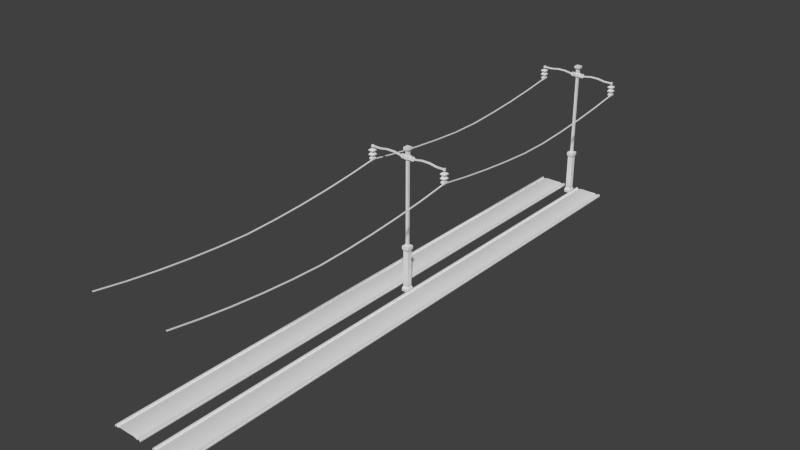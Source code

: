 # Source: Metro_Straight.blend  (saved by Blender 2.71.0; exported with 4.5.12 LTS)
import bpy
from mathutils import Matrix  # noqa: F401  (used for matrix-valued properties, if any)

bpy.ops.wm.read_factory_settings(use_empty=True)
scene = bpy.context.scene
scene.name = 'Scene'

# ---- collections
col_collection_1 = bpy.data.collections.new('Collection 1'); scene.collection.children.link(col_collection_1)

# ---- world
world_world = bpy.data.worlds.new('World'); scene.world = world_world
world_world.color = (0.05088, 0.05088, 0.05088)
world_world.use_sun_shadow = False
world_world.sun_shadow_jitter_overblur = 0.0
world_world.cycles.sampling_method = 'MANUAL'
world_world.cycles.sample_map_resolution = 256

# ---- meshes
me_cube_002 = bpy.data.meshes.new('Cube.002')
me_cube_002.from_pydata([(-0.07978, 4.664, -0.07978), (-0.07978, 4.823, -0.07978), (0.07978, 4.823, -0.07978), (0.07978, 4.664, -0.07978), (-0.07978, 4.664, 0.9623), (-0.07978, 4.823, 0.9623), (0.07978, 4.823, 0.9623), (0.07978, 4.664, 0.9623), (0.02806, 4.772, 0.9623), (0.02806, 4.716, 0.9623), (-0.02806, 4.716, 2.833), (-0.02806, 4.772, 2.833), (0.02806, 4.772, 2.833), (0.02806, 4.716, 2.833), (-0.02806, 4.772, 1.916), (-0.02806, 4.772, 0.9623), (0.02806, 4.772, 1.916), (0.9104, 4.718, 2.912), (0.9104, 4.77, 2.912), (0.9104, 4.77, 2.86), (0.9104, 4.718, 2.86), (0.8735, 4.718, 2.912), (0.8735, 4.77, 2.912), (0.8735, 4.77, 2.86), (0.8735, 4.718, 2.86), (0.8735, 4.727, 2.902), (0.8735, 4.76, 2.902), (0.8735, 4.76, 2.869), (0.8735, 4.727, 2.869), (-0.05514, 4.689, 2.855), (-0.05514, 4.799, 2.855), (0.05514, 4.799, 2.855), (0.05514, 4.689, 2.855), (-0.05514, 4.689, 2.924), (-0.05514, 4.799, 2.924), (0.05514, 4.799, 2.924), (0.05514, 4.689, 2.924), (-0.03507, 4.709, 2.924), (-0.03507, 4.779, 2.924), (0.03507, 4.779, 2.924), (0.03507, 4.709, 2.924), (-0.03507, 4.709, 3.055), (-0.03507, 4.779, 3.055), (0.03507, 4.779, 3.055), (0.03507, 4.709, 3.055), (-0.06386, 4.68, 3.055), (-0.06386, 4.808, 3.055), (0.06386, 4.808, 3.055), (0.06386, 4.68, 3.055), (-0.06386, 4.68, 3.108), (-0.06386, 4.808, 3.108), (0.06386, 4.808, 3.108), (0.06386, 4.68, 3.108), (0.9229, 4.769, 2.644), (0.8638, 4.769, 2.644), (0.8638, 4.71, 2.644), (0.8638, 4.71, 2.679), (0.8638, 4.769, 2.679), (0.9229, 4.769, 2.679), (0.9229, 4.71, 2.679), (0.931, 4.702, 2.773), (0.931, 4.702, 2.73), (0.8557, 4.702, 2.73), (0.8557, 4.702, 2.773), (0.931, 4.778, 2.773), (0.931, 4.778, 2.73), (0.8557, 4.778, 2.773), (0.8557, 4.778, 2.73), (0.8347, 4.799, 2.719), (0.8347, 4.799, 2.784), (0.952, 4.799, 2.719), (0.952, 4.799, 2.784), (0.8347, 4.681, 2.784), (0.8347, 4.681, 2.719), (0.952, 4.681, 2.719), (0.952, 4.681, 2.784), (0.952, 4.681, 2.81), (0.952, 4.799, 2.81), (0.8347, 4.799, 2.81), (0.8347, 4.681, 2.81), (0.952, 4.681, 2.693), (0.952, 4.799, 2.693), (0.8347, 4.799, 2.693), (0.8347, 4.681, 2.693), (0.8452, 4.788, 2.605), (0.8452, 4.692, 2.605), (0.9414, 4.692, 2.605), (0.9414, 4.692, 2.644), (0.8452, 4.692, 2.644), (0.8452, 4.788, 2.644), (0.9414, 4.788, 2.644), (0.9229, 4.71, 2.644), (0.9414, 4.788, 2.605), (0.9335, 4.7, 2.825), (0.9335, 4.78, 2.825), (0.8532, 4.78, 2.825), (0.8532, 4.7, 2.825), (0.9009, 4.732, 2.825), (0.9009, 4.748, 2.825), (0.8857, 4.748, 2.825), (0.8857, 4.732, 2.825), (0.9009, 4.732, 2.871), (0.9009, 4.748, 2.871), (0.8857, 4.748, 2.871), (0.8857, 4.732, 2.871), (0.8756, 4.758, 2.562), (0.8756, 4.722, 2.562), (0.911, 4.722, 2.562), (0.911, 4.758, 2.562), (0.6986, 4.727, 2.869), (0.5236, 4.727, 2.899), (0.3487, 4.727, 2.899), (0.1738, 4.727, 2.869), (0.1738, 4.727, 2.902), (0.3487, 4.727, 2.932), (0.5236, 4.727, 2.932), (0.6986, 4.727, 2.902), (0.6986, 4.76, 2.902), (0.5236, 4.76, 2.932), (0.3487, 4.76, 2.932), (0.1738, 4.76, 2.902), (0.6986, 4.76, 2.869), (0.5236, 4.76, 2.899), (0.3487, 4.76, 2.899), (0.1738, 4.76, 2.869), (0.06671, 4.76, 2.839), (0.06671, 4.727, 2.839), (0.06671, 4.76, 2.932), (0.06671, 4.727, 2.932), (0.1448, 4.727, 2.839), (0.1448, 4.727, 2.932), (0.1448, 4.76, 2.932), (0.1448, 4.76, 2.839), (-0.001137, 4.76, 2.869), (-0.001137, 4.727, 2.869), (-0.001137, 4.76, 2.902), (-0.001137, 4.727, 2.902), (0.02806, 4.716, 1.916), (-0.02806, 4.716, 0.9623), (-0.02806, 4.716, 1.916), (-0.9127, 4.718, 2.912), (-0.9127, 4.77, 2.912), (-0.9127, 4.77, 2.86), (-0.9127, 4.718, 2.86), (-0.8758, 4.718, 2.912), (-0.8758, 4.77, 2.912), (-0.8758, 4.77, 2.86), (-0.8758, 4.718, 2.86), (-0.8758, 4.727, 2.902), (-0.8758, 4.76, 2.902), (-0.8758, 4.76, 2.869), (-0.8758, 4.727, 2.869), (-0.9252, 4.769, 2.644), (-0.8661, 4.769, 2.644), (-0.8661, 4.71, 2.644), (-0.8661, 4.71, 2.679), (-0.8661, 4.769, 2.679), (-0.9252, 4.769, 2.679), (-0.9252, 4.71, 2.679), (-0.9332, 4.702, 2.773), (-0.9332, 4.702, 2.73), (-0.858, 4.702, 2.73), (-0.858, 4.702, 2.773), (-0.9332, 4.778, 2.773), (-0.9332, 4.778, 2.73), (-0.858, 4.778, 2.773), (-0.858, 4.778, 2.73), (-0.837, 4.799, 2.719), (-0.837, 4.799, 2.784), (-0.9543, 4.799, 2.719), (-0.9543, 4.799, 2.784), (-0.837, 4.681, 2.784), (-0.837, 4.681, 2.719), (-0.9543, 4.681, 2.719), (-0.9543, 4.681, 2.784), (-0.9543, 4.681, 2.81), (-0.9543, 4.799, 2.81), (-0.837, 4.799, 2.81), (-0.837, 4.681, 2.81), (-0.9543, 4.681, 2.693), (-0.9543, 4.799, 2.693), (-0.837, 4.799, 2.693), (-0.837, 4.681, 2.693), (-0.8475, 4.788, 2.605), (-0.8475, 4.692, 2.605), (-0.9437, 4.692, 2.605), (-0.9437, 4.692, 2.644), (-0.8475, 4.692, 2.644), (-0.8475, 4.788, 2.644), (-0.9437, 4.788, 2.644), (-0.9252, 4.71, 2.644), (-0.9437, 4.788, 2.605), (-0.9358, 4.7, 2.825), (-0.9358, 4.78, 2.825), (-0.8554, 4.78, 2.825), (-0.8554, 4.7, 2.825), (-0.9032, 4.732, 2.825), (-0.9032, 4.748, 2.825), (-0.888, 4.748, 2.825), (-0.888, 4.732, 2.825), (-0.9032, 4.732, 2.871), (-0.9032, 4.748, 2.871), (-0.888, 4.748, 2.871), (-0.888, 4.732, 2.871), (-0.8779, 4.758, 2.562), (-0.8779, 4.722, 2.562), (-0.9133, 4.722, 2.562), (-0.9133, 4.758, 2.562), (-0.7008, 4.727, 2.869), (-0.5259, 4.727, 2.899), (-0.351, 4.727, 2.899), (-0.1761, 4.727, 2.869), (-0.1761, 4.727, 2.902), (-0.351, 4.727, 2.932), (-0.5259, 4.727, 2.932), (-0.7008, 4.727, 2.902), (-0.7008, 4.76, 2.902), (-0.5259, 4.76, 2.932), (-0.351, 4.76, 2.932), (-0.1761, 4.76, 2.902), (-0.7008, 4.76, 2.869), (-0.5259, 4.76, 2.899), (-0.351, 4.76, 2.899), (-0.1761, 4.76, 2.869), (-0.06898, 4.76, 2.839), (-0.06898, 4.727, 2.839), (-0.06898, 4.76, 2.932), (-0.06898, 4.727, 2.932), (-0.1471, 4.727, 2.839), (-0.1471, 4.727, 2.932), (-0.1471, 4.76, 2.932), (-0.1471, 4.76, 2.839), (0.8788, -8.115, 2.585), (0.8788, 4.742, 2.585), (0.9073, 4.742, 2.585), (0.9073, -8.115, 2.585), (0.8788, -8.115, 2.602), (0.8788, 4.742, 2.602), (0.9073, 4.742, 2.602), (0.9073, -8.115, 2.602), (-0.05931, 4.684, 0.04135), (-0.05931, 4.684, 0.8412), (-0.05931, 4.803, 0.8412), (-0.05931, 4.803, 0.04135), (0.05931, 4.803, 0.8412), (0.05931, 4.803, 0.04135), (0.05931, 4.684, 0.8412), (0.05931, 4.684, 0.04135), (0.07978, 4.664, -0.01326), (0.07978, 4.664, 0.8958), (0.07978, 4.823, -0.01326), (0.07978, 4.823, 0.8958), (-0.07978, 4.823, -0.01326), (-0.07978, 4.823, 0.8958), (-0.07978, 4.664, 0.8958), (-0.07978, 4.664, -0.01326), (0.8788, -7.471, 2.502), (0.8788, -6.82, 2.422), (0.8788, -6.16, 2.361), (0.8788, -5.492, 2.319), (0.8788, -4.817, 2.297), (0.8788, -4.135, 2.319), (0.8788, -3.452, 2.361), (0.8788, -2.769, 2.422), (0.8788, -2.087, 2.502), (0.8788, -1.404, 2.602), (0.8788, -0.7209, 2.502), (0.8788, -0.03804, 2.422), (0.8788, 0.6448, 2.361), (0.8788, 1.328, 2.319), (0.8788, 2.01, 2.319), (0.8788, 2.693, 2.361), (0.8788, 3.376, 2.422), (0.8788, 4.059, 2.502), (0.8788, 4.059, 2.485), (0.8788, 3.376, 2.405), (0.8788, 2.693, 2.344), (0.8788, 2.01, 2.302), (0.8788, 1.328, 2.302), (0.8788, 0.6448, 2.344), (0.8788, -0.03804, 2.405), (0.8788, -0.7209, 2.485), (0.8788, -1.404, 2.585), (0.8788, -2.087, 2.485), (0.8788, -2.769, 2.405), (0.8788, -3.452, 2.344), (0.8788, -4.135, 2.302), (0.8788, -4.817, 2.28), (0.8788, -5.492, 2.302), (0.8788, -6.16, 2.344), (0.8788, -6.82, 2.405), (0.8788, -7.472, 2.485), (0.9073, 4.059, 2.502), (0.9073, 3.376, 2.422), (0.9073, 2.693, 2.361), (0.9073, 2.01, 2.319), (0.9073, 1.328, 2.319), (0.9073, 0.6448, 2.361), (0.9073, -0.03804, 2.422), (0.9073, -0.7209, 2.502), (0.9073, -1.404, 2.602), (0.9073, -2.087, 2.502), (0.9073, -2.769, 2.422), (0.9073, -3.452, 2.361), (0.9073, -4.135, 2.319), (0.9073, -4.817, 2.297), (0.9073, -5.492, 2.319), (0.9073, -6.16, 2.361), (0.9073, -6.82, 2.422), (0.9073, -7.471, 2.502), (0.9073, -7.472, 2.485), (0.9073, -6.82, 2.405), (0.9073, -6.16, 2.344), (0.9073, -5.492, 2.302), (0.9073, -4.817, 2.28), (0.9073, -4.135, 2.302), (0.9073, -3.452, 2.344), (0.9073, -2.769, 2.405), (0.9073, -2.087, 2.485), (0.9073, -1.404, 2.585), (0.9073, -0.7209, 2.485), (0.9073, -0.03804, 2.405), (0.9073, 0.6448, 2.344), (0.9073, 1.328, 2.302), (0.9073, 2.01, 2.302), (0.9073, 2.693, 2.344), (0.9073, 3.376, 2.405), (0.9073, 4.059, 2.485), (-0.9103, -8.115, 2.585), (-0.9103, 4.742, 2.585), (-0.8817, 4.742, 2.585), (-0.8817, -8.115, 2.585), (-0.9103, -8.115, 2.602), (-0.9103, 4.742, 2.602), (-0.8817, 4.742, 2.602), (-0.8817, -8.115, 2.602), (-0.9103, -7.471, 2.502), (-0.9103, -6.82, 2.422), (-0.9103, -6.16, 2.361), (-0.9103, -5.492, 2.319), (-0.9103, -4.817, 2.297), (-0.9103, -4.135, 2.319), (-0.9103, -3.452, 2.361), (-0.9103, -2.769, 2.422), (-0.9103, -2.087, 2.502), (-0.9103, -1.404, 2.602), (-0.9103, -0.7209, 2.502), (-0.9103, -0.03804, 2.422), (-0.9103, 0.6448, 2.361), (-0.9103, 1.328, 2.319), (-0.9103, 2.01, 2.319), (-0.9103, 2.693, 2.361), (-0.9103, 3.376, 2.422), (-0.9103, 4.059, 2.502), (-0.9103, 4.059, 2.485), (-0.9103, 3.376, 2.405), (-0.9103, 2.693, 2.344), (-0.9103, 2.01, 2.302), (-0.9103, 1.328, 2.302), (-0.9103, 0.6448, 2.344), (-0.9103, -0.03804, 2.405), (-0.9103, -0.7209, 2.485), (-0.9103, -1.404, 2.585), (-0.9103, -2.087, 2.485), (-0.9103, -2.769, 2.405), (-0.9103, -3.452, 2.344), (-0.9103, -4.135, 2.302), (-0.9103, -4.817, 2.28), (-0.9103, -5.492, 2.302), (-0.9103, -6.16, 2.344), (-0.9103, -6.82, 2.405), (-0.9103, -7.472, 2.485), (-0.8817, 4.059, 2.502), (-0.8817, 3.376, 2.422), (-0.8817, 2.693, 2.361), (-0.8817, 2.01, 2.319), (-0.8817, 1.328, 2.319), (-0.8817, 0.6448, 2.361), (-0.8817, -0.03804, 2.422), (-0.8817, -0.7209, 2.502), (-0.8817, -1.404, 2.602), (-0.8817, -2.087, 2.502), (-0.8817, -2.769, 2.422), (-0.8817, -3.452, 2.361), (-0.8817, -4.135, 2.319), (-0.8817, -4.817, 2.297), (-0.8817, -5.492, 2.319), (-0.8817, -6.16, 2.361), (-0.8817, -6.82, 2.422), (-0.8817, -7.471, 2.502), (-0.8817, -7.472, 2.485), (-0.8817, -6.82, 2.405), (-0.8817, -6.16, 2.344), (-0.8817, -5.492, 2.302), (-0.8817, -4.817, 2.28), (-0.8817, -4.135, 2.302), (-0.8817, -3.452, 2.344), (-0.8817, -2.769, 2.405), (-0.8817, -2.087, 2.485), (-0.8817, -1.404, 2.585), (-0.8817, -0.7209, 2.485), (-0.8817, -0.03804, 2.405), (-0.8817, 0.6448, 2.344), (-0.8817, 1.328, 2.302), (-0.8817, 2.01, 2.302), (-0.8817, 2.693, 2.344), (-0.8817, 3.376, 2.405), (-0.8817, 4.059, 2.485), (-0.07978, -1.493, -0.07978), (-0.07978, -1.333, -0.07978), (0.07978, -1.333, -0.07978), (0.07978, -1.493, -0.07978), (-0.07978, -1.493, 0.9623), (-0.07978, -1.333, 0.9623), (0.07978, -1.333, 0.9623), (0.07978, -1.493, 0.9623), (0.02806, -1.385, 0.9623), (0.02806, -1.441, 0.9623), (-0.02806, -1.441, 2.833), (-0.02806, -1.385, 2.833), (0.02806, -1.385, 2.833), (0.02806, -1.441, 2.833), (-0.02806, -1.385, 1.916), (-0.02806, -1.385, 0.9623), (0.02806, -1.385, 1.916), (0.9104, -1.439, 2.912), (0.9104, -1.387, 2.912), (0.9104, -1.387, 2.86), (0.9104, -1.439, 2.86), (0.8735, -1.439, 2.912), (0.8735, -1.387, 2.912), (0.8735, -1.387, 2.86), (0.8735, -1.439, 2.86), (0.8735, -1.43, 2.902), (0.8735, -1.397, 2.902), (0.8735, -1.397, 2.869), (0.8735, -1.43, 2.869), (-0.05514, -1.468, 2.855), (-0.05514, -1.358, 2.855), (0.05514, -1.358, 2.855), (0.05514, -1.468, 2.855), (-0.05514, -1.468, 2.924), (-0.05514, -1.358, 2.924), (0.05514, -1.358, 2.924), (0.05514, -1.468, 2.924), (-0.03507, -1.448, 2.924), (-0.03507, -1.378, 2.924), (0.03507, -1.378, 2.924), (0.03507, -1.448, 2.924), (-0.03507, -1.448, 3.055), (-0.03507, -1.378, 3.055), (0.03507, -1.378, 3.055), (0.03507, -1.448, 3.055), (-0.06386, -1.477, 3.055), (-0.06386, -1.349, 3.055), (0.06386, -1.349, 3.055), (0.06386, -1.477, 3.055), (-0.06386, -1.477, 3.108), (-0.06386, -1.349, 3.108), (0.06386, -1.349, 3.108), (0.06386, -1.477, 3.108), (0.9229, -1.387, 2.644), (0.8638, -1.387, 2.644), (0.8638, -1.446, 2.644), (0.8638, -1.446, 2.679), (0.8638, -1.387, 2.679), (0.9229, -1.387, 2.679), (0.9229, -1.446, 2.679), (0.931, -1.454, 2.773), (0.931, -1.454, 2.73), (0.8557, -1.454, 2.73), (0.8557, -1.454, 2.773), (0.931, -1.379, 2.773), (0.931, -1.379, 2.73), (0.8557, -1.379, 2.773), (0.8557, -1.379, 2.73), (0.8347, -1.358, 2.719), (0.8347, -1.358, 2.784), (0.952, -1.358, 2.719), (0.952, -1.358, 2.784), (0.8347, -1.476, 2.784), (0.8347, -1.476, 2.719), (0.952, -1.476, 2.719), (0.952, -1.476, 2.784), (0.952, -1.476, 2.81), (0.952, -1.358, 2.81), (0.8347, -1.358, 2.81), (0.8347, -1.476, 2.81), (0.952, -1.476, 2.693), (0.952, -1.358, 2.693), (0.8347, -1.358, 2.693), (0.8347, -1.476, 2.693), (0.8452, -1.369, 2.605), (0.8452, -1.465, 2.605), (0.9414, -1.465, 2.605), (0.9414, -1.465, 2.644), (0.8452, -1.465, 2.644), (0.8452, -1.369, 2.644), (0.9414, -1.369, 2.644), (0.9229, -1.446, 2.644), (0.9414, -1.369, 2.605), (0.9335, -1.457, 2.825), (0.9335, -1.377, 2.825), (0.8532, -1.377, 2.825), (0.8532, -1.457, 2.825), (0.9009, -1.424, 2.825), (0.9009, -1.409, 2.825), (0.8857, -1.409, 2.825), (0.8857, -1.424, 2.825), (0.9009, -1.424, 2.871), (0.9009, -1.409, 2.871), (0.8857, -1.409, 2.871), (0.8857, -1.424, 2.871), (0.8756, -1.399, 2.562), (0.8756, -1.435, 2.562), (0.911, -1.435, 2.562), (0.911, -1.399, 2.562), (0.6986, -1.43, 2.869), (0.5236, -1.43, 2.899), (0.3487, -1.43, 2.899), (0.1738, -1.43, 2.869), (0.1738, -1.43, 2.902), (0.3487, -1.43, 2.932), (0.5236, -1.43, 2.932), (0.6986, -1.43, 2.902), (0.6986, -1.397, 2.902), (0.5236, -1.397, 2.932), (0.3487, -1.397, 2.932), (0.1738, -1.397, 2.902), (0.6986, -1.397, 2.869), (0.5236, -1.397, 2.899), (0.3487, -1.397, 2.899), (0.1738, -1.397, 2.869), (0.06671, -1.397, 2.839), (0.06671, -1.43, 2.839), (0.06671, -1.397, 2.932), (0.06671, -1.43, 2.932), (0.1448, -1.43, 2.839), (0.1448, -1.43, 2.932), (0.1448, -1.397, 2.932), (0.1448, -1.397, 2.839), (-0.001137, -1.397, 2.869), (-0.001137, -1.43, 2.869), (-0.001137, -1.397, 2.902), (-0.001137, -1.43, 2.902), (0.02806, -1.441, 1.916), (-0.02806, -1.441, 0.9623), (-0.02806, -1.441, 1.916), (-0.9127, -1.439, 2.912), (-0.9127, -1.387, 2.912), (-0.9127, -1.387, 2.86), (-0.9127, -1.439, 2.86), (-0.8758, -1.439, 2.912), (-0.8758, -1.387, 2.912), (-0.8758, -1.387, 2.86), (-0.8758, -1.439, 2.86), (-0.8758, -1.43, 2.902), (-0.8758, -1.397, 2.902), (-0.8758, -1.397, 2.869), (-0.8758, -1.43, 2.869), (-0.9252, -1.387, 2.644), (-0.8661, -1.387, 2.644), (-0.8661, -1.446, 2.644), (-0.8661, -1.446, 2.679), (-0.8661, -1.387, 2.679), (-0.9252, -1.387, 2.679), (-0.9252, -1.446, 2.679), (-0.9332, -1.454, 2.773), (-0.9332, -1.454, 2.73), (-0.858, -1.454, 2.73), (-0.858, -1.454, 2.773), (-0.9332, -1.379, 2.773), (-0.9332, -1.379, 2.73), (-0.858, -1.379, 2.773), (-0.858, -1.379, 2.73), (-0.837, -1.358, 2.719), (-0.837, -1.358, 2.784), (-0.9543, -1.358, 2.719), (-0.9543, -1.358, 2.784), (-0.837, -1.476, 2.784), (-0.837, -1.476, 2.719), (-0.9543, -1.476, 2.719), (-0.9543, -1.476, 2.784), (-0.9543, -1.476, 2.81), (-0.9543, -1.358, 2.81), (-0.837, -1.358, 2.81), (-0.837, -1.476, 2.81), (-0.9543, -1.476, 2.693), (-0.9543, -1.358, 2.693), (-0.837, -1.358, 2.693), (-0.837, -1.476, 2.693), (-0.8475, -1.369, 2.605), (-0.8475, -1.465, 2.605), (-0.9437, -1.465, 2.605), (-0.9437, -1.465, 2.644), (-0.8475, -1.465, 2.644), (-0.8475, -1.369, 2.644), (-0.9437, -1.369, 2.644), (-0.9252, -1.446, 2.644), (-0.9437, -1.369, 2.605), (-0.9358, -1.457, 2.825), (-0.9358, -1.377, 2.825), (-0.8554, -1.377, 2.825), (-0.8554, -1.457, 2.825), (-0.9032, -1.424, 2.825), (-0.9032, -1.409, 2.825), (-0.888, -1.409, 2.825), (-0.888, -1.424, 2.825), (-0.9032, -1.424, 2.871), (-0.9032, -1.409, 2.871), (-0.888, -1.409, 2.871), (-0.888, -1.424, 2.871), (-0.8779, -1.399, 2.562), (-0.8779, -1.435, 2.562), (-0.9133, -1.435, 2.562), (-0.9133, -1.399, 2.562), (-0.7008, -1.43, 2.869), (-0.5259, -1.43, 2.899), (-0.351, -1.43, 2.899), (-0.1761, -1.43, 2.869), (-0.1761, -1.43, 2.902), (-0.351, -1.43, 2.932), (-0.5259, -1.43, 2.932), (-0.7008, -1.43, 2.902), (-0.7008, -1.397, 2.902), (-0.5259, -1.397, 2.932), (-0.351, -1.397, 2.932), (-0.1761, -1.397, 2.902), (-0.7008, -1.397, 2.869), (-0.5259, -1.397, 2.899), (-0.351, -1.397, 2.899), (-0.1761, -1.397, 2.869), (-0.06898, -1.397, 2.839), (-0.06898, -1.43, 2.839), (-0.06898, -1.397, 2.932), (-0.06898, -1.43, 2.932), (-0.1471, -1.43, 2.839), (-0.1471, -1.43, 2.932), (-0.1471, -1.397, 2.932), (-0.1471, -1.397, 2.839), (-0.05931, -1.472, 0.04135), (-0.05931, -1.472, 0.8412), (-0.05931, -1.354, 0.8412), (-0.05931, -1.354, 0.04135), (0.05931, -1.354, 0.8412), (0.05931, -1.354, 0.04135), (0.05931, -1.472, 0.8412), (0.05931, -1.472, 0.04135), (0.07978, -1.493, -0.01326), (0.07978, -1.493, 0.8958), (0.07978, -1.333, -0.01326), (0.07978, -1.333, 0.8958), (-0.07978, -1.333, -0.01326), (-0.07978, -1.333, 0.8958), (-0.07978, -1.493, 0.8958), (-0.07978, -1.493, -0.01326)], [], [(255, 252, 1, 0), (252, 250, 2, 1), (250, 248, 3, 2), (248, 255, 0, 3), (139, 137, 13, 10), (7, 6, 8, 9), (10, 13, 32, 29), (137, 16, 12, 13), (16, 14, 11, 12), (14, 139, 10, 11), (21, 25, 28, 24), (17, 21, 24, 20), (19, 18, 17, 20), (24, 28, 27, 23), (124, 112, 129, 132), (15, 138, 139, 14), (19, 23, 22, 18), (113, 120, 131, 130), (112, 113, 130, 129), (22, 26, 25, 21), (120, 124, 132, 131), (20, 24, 23, 19), (4, 5, 253, 254), (23, 27, 26, 22), (18, 22, 21, 17), (29, 32, 36, 33), (13, 12, 31, 32), (12, 11, 30, 31), (11, 10, 29, 30), (33, 36, 40, 37), (32, 31, 35, 36), (31, 30, 34, 35), (30, 29, 33, 34), (37, 40, 44, 41), (36, 35, 39, 40), (35, 34, 38, 39), (34, 33, 37, 38), (41, 44, 48, 45), (40, 39, 43, 44), (39, 38, 42, 43), (38, 37, 41, 42), (45, 48, 52, 49), (44, 43, 47, 48), (43, 42, 46, 47), (42, 41, 45, 46), (48, 47, 51, 52), (47, 46, 50, 51), (46, 45, 49, 50), (49, 52, 51, 50), (74, 70, 65, 61), (60, 63, 62, 61), (63, 66, 67, 62), (73, 74, 61, 62), (77, 76, 75, 71), (78, 79, 96, 95), (72, 69, 66, 63), (76, 79, 72, 75), (79, 78, 69, 72), (68, 73, 62, 67), (78, 77, 71, 69), (70, 68, 67, 65), (70, 74, 80, 81), (64, 60, 61, 65), (71, 75, 60, 64), (74, 73, 83, 80), (83, 82, 57, 56), (73, 68, 82, 83), (68, 70, 81, 82), (66, 64, 65, 67), (82, 81, 58, 57), (59, 56, 55, 91), (69, 71, 64, 66), (81, 80, 59, 58), (80, 83, 56, 59), (75, 72, 63, 60), (55, 54, 89, 88), (56, 57, 54, 55), (58, 59, 91, 53), (57, 58, 53, 54), (88, 89, 84, 85), (53, 91, 87, 90), (91, 55, 88, 87), (54, 53, 90, 89), (85, 84, 105, 106), (90, 87, 86, 92), (87, 88, 85, 86), (89, 90, 92, 84), (95, 96, 100, 99), (77, 78, 95, 94), (76, 77, 94, 93), (79, 76, 93, 96), (99, 100, 104, 103), (94, 95, 99, 98), (93, 94, 98, 97), (96, 93, 97, 100), (101, 102, 103, 104), (98, 99, 103, 102), (97, 98, 102, 101), (100, 97, 101, 104), (106, 105, 108, 107), (92, 86, 107, 108), (86, 85, 106, 107), (84, 92, 108, 105), (28, 109, 121, 27), (109, 110, 122, 121), (110, 111, 123, 122), (111, 112, 124, 123), (26, 117, 116, 25), (117, 118, 115, 116), (118, 119, 114, 115), (119, 120, 113, 114), (25, 116, 109, 28), (116, 115, 110, 109), (115, 114, 111, 110), (114, 113, 112, 111), (27, 121, 117, 26), (121, 122, 118, 117), (122, 123, 119, 118), (123, 124, 120, 119), (129, 126, 125, 132), (131, 127, 128, 130), (130, 128, 126, 129), (132, 125, 127, 131), (144, 147, 151, 148), (140, 143, 147, 144), (142, 143, 140, 141), (147, 146, 150, 151), (223, 231, 228, 211), (142, 141, 145, 146), (212, 229, 230, 219), (211, 228, 229, 212), (145, 144, 148, 149), (219, 230, 231, 223), (143, 142, 146, 147), (146, 145, 149, 150), (141, 140, 144, 145), (173, 160, 164, 169), (159, 160, 161, 162), (162, 161, 166, 165), (172, 161, 160, 173), (176, 170, 174, 175), (177, 194, 195, 178), (171, 162, 165, 168), (175, 174, 171, 178), (178, 171, 168, 177), (167, 166, 161, 172), (177, 168, 170, 176), (169, 164, 166, 167), (169, 180, 179, 173), (163, 164, 160, 159), (170, 163, 159, 174), (173, 179, 182, 172), (182, 155, 156, 181), (172, 182, 181, 167), (167, 181, 180, 169), (165, 166, 164, 163), (181, 156, 157, 180), (158, 190, 154, 155), (168, 165, 163, 170), (180, 157, 158, 179), (179, 158, 155, 182), (174, 159, 162, 171), (154, 187, 188, 153), (155, 154, 153, 156), (157, 152, 190, 158), (156, 153, 152, 157), (187, 184, 183, 188), (152, 189, 186, 190), (190, 186, 187, 154), (153, 188, 189, 152), (184, 205, 204, 183), (189, 191, 185, 186), (186, 185, 184, 187), (188, 183, 191, 189), (194, 198, 199, 195), (176, 193, 194, 177), (175, 192, 193, 176), (178, 195, 192, 175), (198, 202, 203, 199), (193, 197, 198, 194), (192, 196, 197, 193), (195, 199, 196, 192), (200, 203, 202, 201), (197, 201, 202, 198), (196, 200, 201, 197), (199, 203, 200, 196), (205, 206, 207, 204), (191, 207, 206, 185), (185, 206, 205, 184), (183, 204, 207, 191), (151, 150, 220, 208), (208, 220, 221, 209), (209, 221, 222, 210), (210, 222, 223, 211), (149, 148, 215, 216), (216, 215, 214, 217), (217, 214, 213, 218), (218, 213, 212, 219), (148, 151, 208, 215), (215, 208, 209, 214), (214, 209, 210, 213), (213, 210, 211, 212), (150, 149, 216, 220), (220, 216, 217, 221), (221, 217, 218, 222), (222, 218, 219, 223), (228, 231, 224, 225), (230, 229, 227, 226), (229, 228, 225, 227), (231, 230, 226, 224), (133, 224, 226, 135), (134, 225, 224, 133), (136, 227, 225, 134), (135, 226, 227, 136), (133, 135, 127, 125), (134, 133, 125, 126), (136, 134, 126, 128), (135, 136, 128, 127), (273, 237, 233, 274), (309, 239, 235, 310), (274, 233, 234, 327), (292, 238, 237, 273), (249, 254, 241, 246), (248, 250, 245, 247), (255, 248, 247, 240), (254, 253, 242, 241), (138, 9, 137, 139), (9, 8, 16, 137), (6, 5, 15, 8), (251, 249, 246, 244), (246, 241, 240, 247), (241, 242, 243, 240), (242, 244, 245, 243), (8, 15, 14, 16), (5, 4, 138, 15), (4, 7, 9, 138), (244, 246, 247, 245), (250, 252, 243, 245), (7, 4, 254, 249), (6, 7, 249, 251), (253, 251, 244, 242), (5, 6, 251, 253), (252, 255, 240, 243), (236, 256, 291, 232), (256, 257, 290, 291), (257, 258, 289, 290), (258, 259, 288, 289), (259, 260, 287, 288), (260, 261, 286, 287), (261, 262, 285, 286), (262, 263, 284, 285), (263, 264, 283, 284), (264, 265, 282, 283), (265, 266, 281, 282), (266, 267, 280, 281), (267, 268, 279, 280), (268, 269, 278, 279), (269, 270, 277, 278), (270, 271, 276, 277), (271, 272, 275, 276), (272, 273, 274, 275), (238, 292, 327, 234), (292, 293, 326, 327), (293, 294, 325, 326), (294, 295, 324, 325), (295, 296, 323, 324), (296, 297, 322, 323), (297, 298, 321, 322), (298, 299, 320, 321), (299, 300, 319, 320), (300, 301, 318, 319), (301, 302, 317, 318), (302, 303, 316, 317), (303, 304, 315, 316), (304, 305, 314, 315), (305, 306, 313, 314), (306, 307, 312, 313), (307, 308, 311, 312), (308, 309, 310, 311), (232, 291, 310, 235), (291, 290, 311, 310), (290, 289, 312, 311), (289, 288, 313, 312), (288, 287, 314, 313), (287, 286, 315, 314), (286, 285, 316, 315), (285, 284, 317, 316), (284, 283, 318, 317), (283, 282, 319, 318), (282, 281, 320, 319), (281, 280, 321, 320), (280, 279, 322, 321), (279, 278, 323, 322), (278, 277, 324, 323), (277, 276, 325, 324), (276, 275, 326, 325), (275, 274, 327, 326), (239, 309, 256, 236), (309, 308, 257, 256), (308, 307, 258, 257), (307, 306, 259, 258), (306, 305, 260, 259), (305, 304, 261, 260), (304, 303, 262, 261), (303, 302, 263, 262), (302, 301, 264, 263), (301, 300, 265, 264), (300, 299, 266, 265), (299, 298, 267, 266), (298, 297, 268, 267), (297, 296, 269, 268), (296, 295, 270, 269), (295, 294, 271, 270), (294, 293, 272, 271), (293, 292, 273, 272), (353, 333, 329, 354), (389, 335, 331, 390), (354, 329, 330, 407), (372, 334, 333, 353), (332, 336, 371, 328), (336, 337, 370, 371), (337, 338, 369, 370), (338, 339, 368, 369), (339, 340, 367, 368), (340, 341, 366, 367), (341, 342, 365, 366), (342, 343, 364, 365), (343, 344, 363, 364), (344, 345, 362, 363), (345, 346, 361, 362), (346, 347, 360, 361), (347, 348, 359, 360), (348, 349, 358, 359), (349, 350, 357, 358), (350, 351, 356, 357), (351, 352, 355, 356), (352, 353, 354, 355), (334, 372, 407, 330), (372, 373, 406, 407), (373, 374, 405, 406), (374, 375, 404, 405), (375, 376, 403, 404), (376, 377, 402, 403), (377, 378, 401, 402), (378, 379, 400, 401), (379, 380, 399, 400), (380, 381, 398, 399), (381, 382, 397, 398), (382, 383, 396, 397), (383, 384, 395, 396), (384, 385, 394, 395), (385, 386, 393, 394), (386, 387, 392, 393), (387, 388, 391, 392), (388, 389, 390, 391), (328, 371, 390, 331), (371, 370, 391, 390), (370, 369, 392, 391), (369, 368, 393, 392), (368, 367, 394, 393), (367, 366, 395, 394), (366, 365, 396, 395), (365, 364, 397, 396), (364, 363, 398, 397), (363, 362, 399, 398), (362, 361, 400, 399), (361, 360, 401, 400), (360, 359, 402, 401), (359, 358, 403, 402), (358, 357, 404, 403), (357, 356, 405, 404), (356, 355, 406, 405), (355, 354, 407, 406), (335, 389, 336, 332), (389, 388, 337, 336), (388, 387, 338, 337), (387, 386, 339, 338), (386, 385, 340, 339), (385, 384, 341, 340), (384, 383, 342, 341), (383, 382, 343, 342), (382, 381, 344, 343), (381, 380, 345, 344), (380, 379, 346, 345), (379, 378, 347, 346), (378, 377, 348, 347), (377, 376, 349, 348), (376, 375, 350, 349), (375, 374, 351, 350), (374, 373, 352, 351), (373, 372, 353, 352), (655, 652, 409, 408), (652, 650, 410, 409), (650, 648, 411, 410), (648, 655, 408, 411), (547, 545, 421, 418), (415, 414, 416, 417), (418, 421, 440, 437), (545, 424, 420, 421), (424, 422, 419, 420), (422, 547, 418, 419), (429, 433, 436, 432), (425, 429, 432, 428), (427, 426, 425, 428), (432, 436, 435, 431), (532, 520, 537, 540), (423, 546, 547, 422), (427, 431, 430, 426), (521, 528, 539, 538), (520, 521, 538, 537), (430, 434, 433, 429), (528, 532, 540, 539), (428, 432, 431, 427), (412, 413, 653, 654), (431, 435, 434, 430), (426, 430, 429, 425), (437, 440, 444, 441), (421, 420, 439, 440), (420, 419, 438, 439), (419, 418, 437, 438), (441, 444, 448, 445), (440, 439, 443, 444), (439, 438, 442, 443), (438, 437, 441, 442), (445, 448, 452, 449), (444, 443, 447, 448), (443, 442, 446, 447), (442, 441, 445, 446), (449, 452, 456, 453), (448, 447, 451, 452), (447, 446, 450, 451), (446, 445, 449, 450), (453, 456, 460, 457), (452, 451, 455, 456), (451, 450, 454, 455), (450, 449, 453, 454), (456, 455, 459, 460), (455, 454, 458, 459), (454, 453, 457, 458), (457, 460, 459, 458), (482, 478, 473, 469), (468, 471, 470, 469), (471, 474, 475, 470), (481, 482, 469, 470), (485, 484, 483, 479), (486, 487, 504, 503), (480, 477, 474, 471), (484, 487, 480, 483), (487, 486, 477, 480), (476, 481, 470, 475), (486, 485, 479, 477), (478, 476, 475, 473), (478, 482, 488, 489), (472, 468, 469, 473), (479, 483, 468, 472), (482, 481, 491, 488), (491, 490, 465, 464), (481, 476, 490, 491), (476, 478, 489, 490), (474, 472, 473, 475), (490, 489, 466, 465), (467, 464, 463, 499), (477, 479, 472, 474), (489, 488, 467, 466), (488, 491, 464, 467), (483, 480, 471, 468), (463, 462, 497, 496), (464, 465, 462, 463), (466, 467, 499, 461), (465, 466, 461, 462), (496, 497, 492, 493), (461, 499, 495, 498), (499, 463, 496, 495), (462, 461, 498, 497), (493, 492, 513, 514), (498, 495, 494, 500), (495, 496, 493, 494), (497, 498, 500, 492), (503, 504, 508, 507), (485, 486, 503, 502), (484, 485, 502, 501), (487, 484, 501, 504), (507, 508, 512, 511), (502, 503, 507, 506), (501, 502, 506, 505), (504, 501, 505, 508), (509, 510, 511, 512), (506, 507, 511, 510), (505, 506, 510, 509), (508, 505, 509, 512), (514, 513, 516, 515), (500, 494, 515, 516), (494, 493, 514, 515), (492, 500, 516, 513), (436, 517, 529, 435), (517, 518, 530, 529), (518, 519, 531, 530), (519, 520, 532, 531), (434, 525, 524, 433), (525, 526, 523, 524), (526, 527, 522, 523), (527, 528, 521, 522), (433, 524, 517, 436), (524, 523, 518, 517), (523, 522, 519, 518), (522, 521, 520, 519), (435, 529, 525, 434), (529, 530, 526, 525), (530, 531, 527, 526), (531, 532, 528, 527), (537, 534, 533, 540), (539, 535, 536, 538), (538, 536, 534, 537), (540, 533, 535, 539), (552, 555, 559, 556), (548, 551, 555, 552), (550, 551, 548, 549), (555, 554, 558, 559), (631, 639, 636, 619), (550, 549, 553, 554), (620, 637, 638, 627), (619, 636, 637, 620), (553, 552, 556, 557), (627, 638, 639, 631), (551, 550, 554, 555), (554, 553, 557, 558), (549, 548, 552, 553), (581, 568, 572, 577), (567, 568, 569, 570), (570, 569, 574, 573), (580, 569, 568, 581), (584, 578, 582, 583), (585, 602, 603, 586), (579, 570, 573, 576), (583, 582, 579, 586), (586, 579, 576, 585), (575, 574, 569, 580), (585, 576, 578, 584), (577, 572, 574, 575), (577, 588, 587, 581), (571, 572, 568, 567), (578, 571, 567, 582), (581, 587, 590, 580), (590, 563, 564, 589), (580, 590, 589, 575), (575, 589, 588, 577), (573, 574, 572, 571), (589, 564, 565, 588), (566, 598, 562, 563), (576, 573, 571, 578), (588, 565, 566, 587), (587, 566, 563, 590), (582, 567, 570, 579), (562, 595, 596, 561), (563, 562, 561, 564), (565, 560, 598, 566), (564, 561, 560, 565), (595, 592, 591, 596), (560, 597, 594, 598), (598, 594, 595, 562), (561, 596, 597, 560), (592, 613, 612, 591), (597, 599, 593, 594), (594, 593, 592, 595), (596, 591, 599, 597), (602, 606, 607, 603), (584, 601, 602, 585), (583, 600, 601, 584), (586, 603, 600, 583), (606, 610, 611, 607), (601, 605, 606, 602), (600, 604, 605, 601), (603, 607, 604, 600), (608, 611, 610, 609), (605, 609, 610, 606), (604, 608, 609, 605), (607, 611, 608, 604), (613, 614, 615, 612), (599, 615, 614, 593), (593, 614, 613, 592), (591, 612, 615, 599), (559, 558, 628, 616), (616, 628, 629, 617), (617, 629, 630, 618), (618, 630, 631, 619), (557, 556, 623, 624), (624, 623, 622, 625), (625, 622, 621, 626), (626, 621, 620, 627), (556, 559, 616, 623), (623, 616, 617, 622), (622, 617, 618, 621), (621, 618, 619, 620), (558, 557, 624, 628), (628, 624, 625, 629), (629, 625, 626, 630), (630, 626, 627, 631), (636, 639, 632, 633), (638, 637, 635, 634), (637, 636, 633, 635), (639, 638, 634, 632), (541, 632, 634, 543), (542, 633, 632, 541), (544, 635, 633, 542), (543, 634, 635, 544), (541, 543, 535, 533), (542, 541, 533, 534), (544, 542, 534, 536), (543, 544, 536, 535), (649, 654, 641, 646), (648, 650, 645, 647), (655, 648, 647, 640), (654, 653, 642, 641), (546, 417, 545, 547), (417, 416, 424, 545), (414, 413, 423, 416), (651, 649, 646, 644), (646, 641, 640, 647), (641, 642, 643, 640), (642, 644, 645, 643), (416, 423, 422, 424), (413, 412, 546, 423), (412, 415, 417, 546), (644, 646, 647, 645), (650, 652, 643, 645), (415, 412, 654, 649), (414, 415, 649, 651), (653, 651, 644, 642), (413, 414, 651, 653), (652, 655, 640, 643)])
_uv = me_cube_002.uv_layers.new(name='UVMap')
_uv.uv.foreach_set('vector', [0.05226, 0.5737, 0.03318, 0.6262, 0.008656, 0.6212, 0.02687, 0.5651, 0.03318, 0.6262, 0.02521, 0.6793, 2.98e-07, 0.6784, 0.008656, 0.6212, 0.02521, 0.6793, 0.02544, 0.7354, 5.662e-07, 0.7382, 2.98e-07, 0.6784, 0.02544, 0.7354, 0.03738, 0.7986, 0.009911, 0.8026, 5.662e-07, 0.7382, 0.3701, 0.9354, 0.3701, 0.9129, 0.7818, 0.9172, 0.7756, 0.9405, 0.4299, 0.7401, 0.4305, 0.7099, 0.4545, 0.7141, 0.4475, 0.7351, 0.7756, 0.9405, 0.7818, 0.9172, 0.7931, 0.9208, 0.7838, 0.9526, 0.3701, 0.9129, 0.3701, 0.892, 0.7808, 0.894, 0.7818, 0.9172, 0.3701, 0.892, 0.3699, 0.8712, 0.7767, 0.8692, 0.7808, 0.894, 0.3699, 0.8712, 0.3698, 0.8504, 0.7749, 0.8428, 0.7767, 0.8692, 0.4985, 0.7934, 0.5007, 0.7909, 0.4914, 0.7804, 0.4876, 0.7799, 0.4898, 0.8065, 0.4985, 0.7934, 0.4876, 0.7799, 0.4755, 0.7898, 0.5364, 0.8106, 0.5125, 0.814, 0.5161, 0.8373, 0.5399, 0.8338, 0.5485, 0.7836, 0.541, 0.7826, 0.5287, 0.7926, 0.5301, 0.7975, 0.5474, 0.5921, 0.5567, 0.5955, 0.5612, 0.5854, 0.5537, 0.5835, 3.26e-05, 0.8716, 3.961e-05, 0.8504, 0.3698, 0.8504, 0.3699, 0.8712, 0.5364, 0.8106, 0.5301, 0.7975, 0.5125, 0.7988, 0.5125, 0.814, 0.5266, 0.5904, 0.5377, 0.5899, 0.5336, 0.5809, 0.5281, 0.5815, 0.5163, 0.5922, 0.5266, 0.5904, 0.5281, 0.5815, 0.5074, 0.5873, 0.5125, 0.7988, 0.5136, 0.7948, 0.5007, 0.7909, 0.4985, 0.7934, 0.5377, 0.5899, 0.5474, 0.5921, 0.5537, 0.5835, 0.5336, 0.5809, 0.5575, 0.7982, 0.5485, 0.7836, 0.5301, 0.7975, 0.5364, 0.8106, 0.4839, 0.6442, 0.4415, 0.6787, 0.4241, 0.6719, 0.4569, 0.6184, 0.5301, 0.7975, 0.5287, 0.7926, 0.5136, 0.7948, 0.5125, 0.7988, 0.5125, 0.814, 0.5125, 0.7988, 0.4985, 0.7934, 0.4898, 0.8065, 0.7838, 0.9526, 0.7931, 0.9208, 0.81, 0.9197, 0.8173, 0.9569, 0.7818, 0.9172, 0.7808, 0.894, 0.7949, 0.896, 0.7931, 0.9208, 0.7808, 0.894, 0.7767, 0.8692, 0.7943, 0.868, 0.7949, 0.896, 0.7767, 0.8692, 0.7749, 0.8428, 0.7889, 0.8289, 0.7943, 0.868, 0.8173, 0.9569, 0.81, 0.9197, 0.8164, 0.9193, 0.8248, 0.9456, 0.7931, 0.9208, 0.7949, 0.896, 0.8123, 0.8934, 0.81, 0.9197, 0.7949, 0.896, 0.7943, 0.868, 0.813, 0.8657, 0.8123, 0.8934, 0.7943, 0.868, 0.7889, 0.8289, 0.8225, 0.8375, 0.813, 0.8657, 0.8248, 0.9456, 0.8164, 0.9193, 0.8792, 0.9323, 0.8586, 0.9509, 0.81, 0.9197, 0.8123, 0.8934, 0.8219, 0.8938, 0.8164, 0.9193, 0.8123, 0.8934, 0.813, 0.8657, 0.8191, 0.8673, 0.8219, 0.8938, 0.813, 0.8657, 0.8225, 0.8375, 0.8258, 0.8443, 0.8191, 0.8673, 0.8586, 0.9509, 0.8792, 0.9323, 0.8873, 0.9394, 0.8571, 0.9614, 0.8164, 0.9193, 0.8219, 0.8938, 0.8868, 0.9013, 0.8792, 0.9323, 0.8219, 0.8938, 0.8191, 0.8673, 0.8804, 0.8667, 0.8868, 0.9013, 0.8191, 0.8673, 0.8258, 0.8443, 0.8578, 0.8395, 0.8804, 0.8667, 0.8571, 0.9614, 0.8873, 0.9394, 0.9047, 0.9489, 0.8701, 0.9788, 0.8792, 0.9323, 0.8868, 0.9013, 0.9008, 0.905, 0.8873, 0.9394, 0.8868, 0.9013, 0.8804, 0.8667, 0.897, 0.8623, 0.9008, 0.905, 0.8804, 0.8667, 0.8578, 0.8395, 0.8612, 0.8171, 0.897, 0.8623, 0.8873, 0.9394, 0.9008, 0.905, 0.9221, 0.9051, 0.9047, 0.9489, 0.9008, 0.905, 0.897, 0.8623, 0.9165, 0.8534, 0.9221, 0.9051, 0.897, 0.8623, 0.8612, 0.8171, 0.8826, 0.8033, 0.9165, 0.8534, 0.9694, 0.8479, 0.975, 0.8996, 0.9221, 0.9051, 0.9165, 0.8534, 0.7461, 0.7743, 0.7569, 0.7473, 0.7648, 0.7511, 0.7559, 0.7787, 0.7702, 0.7812, 0.7696, 0.8166, 0.7493, 0.814, 0.7559, 0.7787, 0.8043, 0.7063, 0.7865, 0.7331, 0.7717, 0.7245, 0.7909, 0.6973, 0.7315, 0.8208, 0.7461, 0.7743, 0.7559, 0.7787, 0.7493, 0.814, 0.7899, 0.7598, 0.787, 0.7813, 0.7803, 0.7819, 0.7843, 0.7585, 0.7992, 0.742, 0.8306, 0.7171, 0.8292, 0.7315, 0.8034, 0.7459, 0.8214, 0.7064, 0.794, 0.7389, 0.7865, 0.7331, 0.8043, 0.7063, 0.787, 0.7813, 0.798, 0.8275, 0.7811, 0.8277, 0.7803, 0.7819, 0.8306, 0.7171, 0.7992, 0.742, 0.794, 0.7389, 0.8214, 0.7064, 0.765, 0.7216, 0.7844, 0.6789, 0.7909, 0.6973, 0.7717, 0.7245, 0.7992, 0.742, 0.7899, 0.7598, 0.7843, 0.7585, 0.794, 0.7389, 0.7569, 0.7473, 0.765, 0.7216, 0.7717, 0.7245, 0.7648, 0.7511, 0.7569, 0.7473, 0.7461, 0.7743, 0.7382, 0.772, 0.7496, 0.7455, 0.779, 0.7568, 0.7702, 0.7812, 0.7559, 0.7787, 0.7648, 0.7511, 0.7843, 0.7585, 0.7803, 0.7819, 0.7702, 0.7812, 0.779, 0.7568, 0.7461, 0.7743, 0.7315, 0.8208, 0.7171, 0.8132, 0.7382, 0.772, 0.7695, 0.6722, 0.7575, 0.7198, 0.7421, 0.7134, 0.7446, 0.6835, 0.7844, 0.6789, 0.765, 0.7216, 0.7575, 0.7198, 0.7695, 0.6722, 0.765, 0.7216, 0.7569, 0.7473, 0.7496, 0.7455, 0.7575, 0.7198, 0.7865, 0.7331, 0.779, 0.7568, 0.7648, 0.7511, 0.7717, 0.7245, 0.7575, 0.7198, 0.7496, 0.7455, 0.7378, 0.7391, 0.7421, 0.7134, 0.7282, 0.7647, 0.7119, 0.794, 0.698, 0.7877, 0.7111, 0.7544, 0.794, 0.7389, 0.7843, 0.7585, 0.779, 0.7568, 0.7865, 0.7331, 0.7496, 0.7455, 0.7382, 0.772, 0.7282, 0.7647, 0.7378, 0.7391, 0.7382, 0.772, 0.7171, 0.8132, 0.7119, 0.794, 0.7282, 0.7647, 0.7803, 0.7819, 0.7811, 0.8277, 0.7696, 0.8166, 0.7702, 0.7812, 0.7293, 0.6819, 0.7256, 0.7106, 0.7192, 0.7092, 0.723, 0.6733, 0.7446, 0.6835, 0.7421, 0.7134, 0.7256, 0.7106, 0.7293, 0.6819, 0.7378, 0.7391, 0.7282, 0.7647, 0.7111, 0.7544, 0.7261, 0.7348, 0.7421, 0.7134, 0.7378, 0.7391, 0.7261, 0.7348, 0.7256, 0.7106, 0.723, 0.6733, 0.7192, 0.7092, 0.7082, 0.7113, 0.6937, 0.6722, 0.7261, 0.7348, 0.7111, 0.7544, 0.7052, 0.7509, 0.7168, 0.7318, 0.7111, 0.7544, 0.698, 0.7877, 0.6734, 0.797, 0.7052, 0.7509, 0.7256, 0.7106, 0.7261, 0.7348, 0.7168, 0.7318, 0.7192, 0.7092, 0.6937, 0.6722, 0.7082, 0.7113, 0.6949, 0.7197, 0.6692, 0.7175, 0.7168, 0.7318, 0.7052, 0.7509, 0.697, 0.7448, 0.7079, 0.7298, 0.7052, 0.7509, 0.6734, 0.797, 0.6423, 0.7709, 0.697, 0.7448, 0.7192, 0.7092, 0.7168, 0.7318, 0.7079, 0.7298, 0.7082, 0.7113, 0.8034, 0.7459, 0.8292, 0.7315, 0.8227, 0.7546, 0.815, 0.7606, 0.7899, 0.7598, 0.7992, 0.742, 0.8034, 0.7459, 0.7953, 0.7617, 0.787, 0.7813, 0.7899, 0.7598, 0.7953, 0.7617, 0.7942, 0.7808, 0.798, 0.8275, 0.787, 0.7813, 0.7942, 0.7808, 0.8104, 0.8139, 0.815, 0.7606, 0.8227, 0.7546, 0.8425, 0.7726, 0.8316, 0.769, 0.7953, 0.7617, 0.8034, 0.7459, 0.815, 0.7606, 0.8141, 0.7701, 0.7942, 0.7808, 0.7953, 0.7617, 0.8141, 0.7701, 0.817, 0.7783, 0.8104, 0.8139, 0.7942, 0.7808, 0.817, 0.7783, 0.823, 0.7844, 0.831, 0.7725, 0.8304, 0.7706, 0.8316, 0.769, 0.8425, 0.7726, 0.8141, 0.7701, 0.815, 0.7606, 0.8316, 0.769, 0.8304, 0.7706, 0.817, 0.7783, 0.8141, 0.7701, 0.8304, 0.7706, 0.831, 0.7725, 0.823, 0.7844, 0.817, 0.7783, 0.831, 0.7725, 0.8425, 0.7726, 0.6692, 0.7175, 0.6949, 0.7197, 0.6974, 0.7273, 0.6907, 0.732, 0.7079, 0.7298, 0.697, 0.7448, 0.6907, 0.732, 0.6974, 0.7273, 0.697, 0.7448, 0.6423, 0.7709, 0.6692, 0.7175, 0.6907, 0.732, 0.7082, 0.7113, 0.7079, 0.7298, 0.6974, 0.7273, 0.6949, 0.7197, 0.541, 0.7826, 0.5394, 0.7316, 0.5308, 0.7312, 0.5287, 0.7926, 0.5394, 0.7316, 0.5439, 0.6871, 0.5353, 0.6862, 0.5308, 0.7312, 0.5439, 0.6871, 0.5489, 0.6436, 0.5402, 0.6426, 0.5353, 0.6862, 0.5489, 0.6436, 0.5567, 0.5955, 0.5474, 0.5921, 0.5402, 0.6426, 0.5136, 0.7948, 0.5222, 0.7297, 0.5132, 0.7286, 0.5007, 0.7909, 0.5222, 0.7297, 0.5273, 0.6846, 0.5191, 0.6837, 0.5132, 0.7286, 0.5273, 0.6846, 0.5318, 0.6424, 0.5235, 0.6417, 0.5191, 0.6837, 0.5318, 0.6424, 0.5377, 0.5899, 0.5266, 0.5904, 0.5235, 0.6417, 0.5007, 0.7909, 0.5132, 0.7286, 0.5044, 0.7279, 0.4914, 0.7804, 0.5132, 0.7286, 0.5191, 0.6837, 0.5107, 0.6833, 0.5044, 0.7279, 0.5191, 0.6837, 0.5235, 0.6417, 0.5154, 0.6404, 0.5107, 0.6833, 0.5235, 0.6417, 0.5266, 0.5904, 0.5163, 0.5922, 0.5154, 0.6404, 0.5287, 0.7926, 0.5308, 0.7312, 0.5222, 0.7297, 0.5136, 0.7948, 0.5308, 0.7312, 0.5353, 0.6862, 0.5273, 0.6846, 0.5222, 0.7297, 0.5353, 0.6862, 0.5402, 0.6426, 0.5318, 0.6424, 0.5273, 0.6846, 0.5402, 0.6426, 0.5474, 0.5921, 0.5377, 0.5899, 0.5318, 0.6424, 0.5612, 0.5854, 0.562, 0.5652, 0.5533, 0.5662, 0.5537, 0.5835, 0.5336, 0.5809, 0.5329, 0.5667, 0.5261, 0.5671, 0.5281, 0.5815, 0.5281, 0.5815, 0.5261, 0.5671, 0.5037, 0.5671, 0.5074, 0.5873, 0.5537, 0.5835, 0.5533, 0.5662, 0.5329, 0.5667, 0.5336, 0.5809, 0.4984, 0.7933, 0.4875, 0.7798, 0.4913, 0.7803, 0.5007, 0.7908, 0.4897, 0.8065, 0.4753, 0.7897, 0.4875, 0.7798, 0.4984, 0.7933, 0.5366, 0.8105, 0.5402, 0.834, 0.5162, 0.8375, 0.5126, 0.8141, 0.5488, 0.7834, 0.5303, 0.7974, 0.5288, 0.7925, 0.5412, 0.7824, 0.5474, 0.5913, 0.5537, 0.5826, 0.5612, 0.5845, 0.5567, 0.5947, 0.5366, 0.8105, 0.5126, 0.8141, 0.5126, 0.7988, 0.5303, 0.7974, 0.5266, 0.5895, 0.528, 0.5806, 0.5336, 0.58, 0.5376, 0.5891, 0.5163, 0.5913, 0.5073, 0.5864, 0.528, 0.5806, 0.5266, 0.5895, 0.5126, 0.7988, 0.4984, 0.7933, 0.5007, 0.7908, 0.5136, 0.7947, 0.5376, 0.5891, 0.5336, 0.58, 0.5537, 0.5826, 0.5474, 0.5913, 0.5578, 0.7981, 0.5366, 0.8105, 0.5303, 0.7974, 0.5488, 0.7834, 0.5303, 0.7974, 0.5126, 0.7988, 0.5136, 0.7947, 0.5288, 0.7925, 0.5126, 0.8141, 0.4897, 0.8065, 0.4984, 0.7933, 0.5126, 0.7988, 0.7478, 0.5199, 0.7599, 0.5356, 0.7479, 0.57, 0.7373, 0.569, 0.7521, 0.6607, 0.7343, 0.6605, 0.7354, 0.6256, 0.7509, 0.6264, 0.7509, 0.6264, 0.7354, 0.6256, 0.7388, 0.5977, 0.7563, 0.6001, 0.7255, 0.6228, 0.7354, 0.6256, 0.7343, 0.6605, 0.7177, 0.6716, 0.7764, 0.5827, 0.7709, 0.5791, 0.7985, 0.538, 0.8126, 0.5485, 0.7681, 0.6031, 0.7742, 0.604, 0.7733, 0.6234, 0.7673, 0.6247, 0.7608, 0.6249, 0.7509, 0.6264, 0.7563, 0.6001, 0.7621, 0.6014, 0.7828, 0.665, 0.7682, 0.67, 0.7608, 0.6249, 0.7673, 0.6247, 0.7673, 0.6247, 0.7608, 0.6249, 0.7621, 0.6014, 0.7681, 0.6031, 0.7323, 0.5964, 0.7388, 0.5977, 0.7354, 0.6256, 0.7255, 0.6228, 0.7681, 0.6031, 0.7621, 0.6014, 0.7709, 0.5791, 0.7764, 0.5827, 0.7373, 0.569, 0.7479, 0.57, 0.7388, 0.5977, 0.7323, 0.5964, 0.7373, 0.569, 0.7295, 0.5673, 0.731, 0.5186, 0.7478, 0.5199, 0.7624, 0.5738, 0.7479, 0.57, 0.7599, 0.5356, 0.7778, 0.5412, 0.7709, 0.5791, 0.7624, 0.5738, 0.7778, 0.5412, 0.7985, 0.538, 0.7177, 0.6716, 0.7012, 0.6682, 0.718, 0.6204, 0.7255, 0.6228, 0.718, 0.6204, 0.7016, 0.6178, 0.7113, 0.5939, 0.7251, 0.5943, 0.7255, 0.6228, 0.718, 0.6204, 0.7251, 0.5943, 0.7323, 0.5964, 0.7323, 0.5964, 0.7251, 0.5943, 0.7295, 0.5673, 0.7373, 0.569, 0.7563, 0.6001, 0.7388, 0.5977, 0.7479, 0.57, 0.7624, 0.5738, 0.7251, 0.5943, 0.7113, 0.5939, 0.718, 0.5684, 0.7295, 0.5673, 0.6876, 0.6439, 0.6752, 0.6376, 0.6862, 0.6117, 0.7016, 0.6178, 0.7621, 0.6014, 0.7563, 0.6001, 0.7624, 0.5738, 0.7709, 0.5791, 0.7295, 0.5673, 0.718, 0.5684, 0.7174, 0.5325, 0.731, 0.5186, 0.7012, 0.6682, 0.6876, 0.6439, 0.7016, 0.6178, 0.718, 0.6204, 0.7682, 0.67, 0.7521, 0.6607, 0.7509, 0.6264, 0.7608, 0.6249, 0.6862, 0.6117, 0.6806, 0.6103, 0.6887, 0.5916, 0.6958, 0.5923, 0.7016, 0.6178, 0.6862, 0.6117, 0.6958, 0.5923, 0.7113, 0.5939, 0.718, 0.5684, 0.7008, 0.5688, 0.6975, 0.5318, 0.7174, 0.5325, 0.7113, 0.5939, 0.6958, 0.5923, 0.7008, 0.5688, 0.718, 0.5684, 0.6806, 0.6103, 0.6726, 0.6039, 0.6808, 0.5888, 0.6887, 0.5916, 0.7008, 0.5688, 0.6903, 0.5697, 0.6841, 0.5186, 0.6975, 0.5318, 0.6752, 0.6376, 0.6663, 0.6417, 0.6806, 0.6103, 0.6862, 0.6117, 0.6958, 0.5923, 0.6887, 0.5916, 0.6903, 0.5697, 0.7008, 0.5688, 0.6726, 0.6039, 0.6659, 0.5914, 0.6707, 0.5862, 0.6808, 0.5888, 0.6903, 0.5697, 0.6799, 0.5713, 0.6465, 0.5251, 0.6841, 0.5186, 0.6663, 0.6417, 0.6423, 0.6292, 0.6726, 0.6039, 0.6806, 0.6103, 0.6887, 0.5916, 0.6808, 0.5888, 0.6799, 0.5713, 0.6903, 0.5697, 0.7742, 0.604, 0.7951, 0.6085, 0.7917, 0.6163, 0.7733, 0.6234, 0.7764, 0.5827, 0.7822, 0.5866, 0.7742, 0.604, 0.7681, 0.6031, 0.8126, 0.5485, 0.8145, 0.568, 0.7822, 0.5866, 0.7764, 0.5827, 0.7673, 0.6247, 0.7733, 0.6234, 0.7909, 0.6497, 0.7828, 0.665, 0.7951, 0.6085, 0.8068, 0.6119, 0.8077, 0.6135, 0.7917, 0.6163, 0.7822, 0.5866, 0.7965, 0.6007, 0.7951, 0.6085, 0.7742, 0.604, 0.8145, 0.568, 0.8045, 0.5991, 0.7965, 0.6007, 0.7822, 0.5866, 0.7733, 0.6234, 0.7917, 0.6163, 0.796, 0.624, 0.7909, 0.6497, 0.8163, 0.6133, 0.8077, 0.6135, 0.8068, 0.6119, 0.8082, 0.6106, 0.7965, 0.6007, 0.8082, 0.6106, 0.8068, 0.6119, 0.7951, 0.6085, 0.8045, 0.5991, 0.8163, 0.6133, 0.8082, 0.6106, 0.7965, 0.6007, 0.7917, 0.6163, 0.8077, 0.6135, 0.8163, 0.6133, 0.796, 0.624, 0.6659, 0.5914, 0.6426, 0.5809, 0.6682, 0.5789, 0.6707, 0.5862, 0.6799, 0.5713, 0.6682, 0.5789, 0.6426, 0.5809, 0.6465, 0.5251, 0.6423, 0.6292, 0.6426, 0.5809, 0.6659, 0.5914, 0.6726, 0.6039, 0.6808, 0.5888, 0.6707, 0.5862, 0.6682, 0.5789, 0.6799, 0.5713, 0.5412, 0.7824, 0.5288, 0.7925, 0.5308, 0.7308, 0.5395, 0.7312, 0.5395, 0.7312, 0.5308, 0.7308, 0.5353, 0.6856, 0.5439, 0.6865, 0.5439, 0.6865, 0.5353, 0.6856, 0.5402, 0.6418, 0.5489, 0.6429, 0.5489, 0.6429, 0.5402, 0.6418, 0.5474, 0.5913, 0.5567, 0.5947, 0.5136, 0.7947, 0.5007, 0.7908, 0.5131, 0.7282, 0.5222, 0.7293, 0.5222, 0.7293, 0.5131, 0.7282, 0.519, 0.683, 0.5273, 0.684, 0.5273, 0.684, 0.519, 0.683, 0.5235, 0.6409, 0.5317, 0.6416, 0.5317, 0.6416, 0.5235, 0.6409, 0.5266, 0.5895, 0.5376, 0.5891, 0.5007, 0.7908, 0.4913, 0.7803, 0.5043, 0.7274, 0.5131, 0.7282, 0.5131, 0.7282, 0.5043, 0.7274, 0.5106, 0.6827, 0.519, 0.683, 0.519, 0.683, 0.5106, 0.6827, 0.5154, 0.6396, 0.5235, 0.6409, 0.5235, 0.6409, 0.5154, 0.6396, 0.5163, 0.5913, 0.5266, 0.5895, 0.5288, 0.7925, 0.5136, 0.7947, 0.5222, 0.7293, 0.5308, 0.7308, 0.5308, 0.7308, 0.5222, 0.7293, 0.5273, 0.684, 0.5353, 0.6856, 0.5353, 0.6856, 0.5273, 0.684, 0.5317, 0.6416, 0.5402, 0.6418, 0.5402, 0.6418, 0.5317, 0.6416, 0.5376, 0.5891, 0.5474, 0.5913, 0.5612, 0.5845, 0.5537, 0.5826, 0.5533, 0.5653, 0.562, 0.5643, 0.5336, 0.58, 0.528, 0.5806, 0.5261, 0.5663, 0.5329, 0.5658, 0.528, 0.5806, 0.5073, 0.5864, 0.5037, 0.5661, 0.5261, 0.5663, 0.5537, 0.5826, 0.5336, 0.58, 0.5329, 0.5658, 0.5533, 0.5653, 0.5459, 0.5455, 0.5533, 0.5653, 0.5329, 0.5658, 0.5344, 0.5455, 0.5569, 0.5455, 0.562, 0.5643, 0.5533, 0.5653, 0.5459, 0.5455, 0.5226, 0.5455, 0.5261, 0.5663, 0.5037, 0.5661, 0.5126, 0.5455, 0.5344, 0.5455, 0.5329, 0.5658, 0.5261, 0.5663, 0.5226, 0.5455, 0.5459, 0.5455, 0.5344, 0.5455, 0.5329, 0.5667, 0.5533, 0.5662, 0.5569, 0.5455, 0.5459, 0.5455, 0.5533, 0.5662, 0.562, 0.5652, 0.5226, 0.5455, 0.5126, 0.5455, 0.5037, 0.5671, 0.5261, 0.5671, 0.5344, 0.5455, 0.5226, 0.5455, 0.5261, 0.5671, 0.5329, 0.5667, 0.9461, 0.9948, 0.9997, 0.996, 0.9996, 0.9975, 0.9461, 0.9962, 0.05125, 0.993, 0.0007163, 0.994, 0.001095, 0.9927, 0.05162, 0.9916, 0.9461, 0.9962, 0.9996, 0.9975, 1.0, 1.0, 0.9465, 0.9987, 0.9458, 0.9923, 0.9993, 0.9936, 0.9997, 0.996, 0.9461, 0.9948, 0.4154, 0.7448, 0.4305, 0.7925, 0.4074, 0.7895, 0.3987, 0.7463, 0.02544, 0.7354, 0.02521, 0.6793, 0.04936, 0.6816, 0.05152, 0.7334, 0.03738, 0.7986, 0.02544, 0.7354, 0.05152, 0.7334, 0.06207, 0.785, 0.4569, 0.6184, 0.4241, 0.6719, 0.4037, 0.6637, 0.4235, 0.6135, 1.043e-06, 0.9354, 5.662e-07, 0.9142, 0.3701, 0.9129, 0.3701, 0.9354, 5.662e-07, 0.9142, 1.961e-05, 0.8929, 0.3701, 0.892, 0.3701, 0.9129, 0.4305, 0.7099, 0.4415, 0.6787, 0.4572, 0.6917, 0.4545, 0.7141, 0.4143, 0.7093, 0.4154, 0.7448, 0.3987, 0.7463, 0.3964, 0.7067, 0.3987, 0.7463, 0.4074, 0.7895, 0.06207, 0.785, 0.05152, 0.7334, 0.4235, 0.6135, 0.4037, 0.6637, 0.05458, 0.6319, 0.06881, 0.5867, 0.4037, 0.6637, 0.3964, 0.7067, 0.04936, 0.6816, 0.05458, 0.6319, 1.961e-05, 0.8929, 3.26e-05, 0.8716, 0.3699, 0.8712, 0.3701, 0.892, 0.4415, 0.6787, 0.4839, 0.6442, 0.4784, 0.6769, 0.4572, 0.6917, 0.4581, 0.7819, 0.4299, 0.7401, 0.4475, 0.7351, 0.4641, 0.7486, 0.3964, 0.7067, 0.3987, 0.7463, 0.05152, 0.7334, 0.04936, 0.6816, 0.02521, 0.6793, 0.03318, 0.6262, 0.05458, 0.6319, 0.04936, 0.6816, 0.4299, 0.7401, 0.4581, 0.7819, 0.4305, 0.7925, 0.4154, 0.7448, 0.4305, 0.7099, 0.4299, 0.7401, 0.4154, 0.7448, 0.4143, 0.7093, 0.4241, 0.6719, 0.4143, 0.7093, 0.3964, 0.7067, 0.4037, 0.6637, 0.4415, 0.6787, 0.4305, 0.7099, 0.4143, 0.7093, 0.4241, 0.6719, 0.03318, 0.6262, 0.05226, 0.5737, 0.06881, 0.5867, 0.05458, 0.6319, 0.0003741, 0.9963, 0.05089, 0.9954, 0.05083, 0.9968, 0.0003457, 0.9977, 0.05089, 0.9954, 0.1036, 0.9943, 0.1035, 0.9957, 0.05083, 0.9968, 0.1036, 0.9943, 0.1564, 0.9933, 0.1563, 0.9948, 0.1035, 0.9957, 0.1564, 0.9933, 0.2086, 0.9915, 0.2085, 0.993, 0.1563, 0.9948, 0.2086, 0.9915, 0.2616, 0.9897, 0.2615, 0.991, 0.2085, 0.993, 0.2616, 0.9897, 0.3146, 0.9881, 0.3145, 0.9893, 0.2615, 0.991, 0.3146, 0.9881, 0.3668, 0.9859, 0.3667, 0.9871, 0.3145, 0.9893, 0.3668, 0.9859, 0.4192, 0.984, 0.4191, 0.9853, 0.3667, 0.9871, 0.4192, 0.984, 0.4713, 0.982, 0.4711, 0.9832, 0.4191, 0.9853, 0.4713, 0.982, 0.523, 0.9797, 0.523, 0.981, 0.4711, 0.9832, 0.523, 0.9797, 0.574, 0.9816, 0.5742, 0.9829, 0.523, 0.981, 0.574, 0.9816, 0.6262, 0.9839, 0.6264, 0.9853, 0.5742, 0.9829, 0.6262, 0.9839, 0.6787, 0.9856, 0.6788, 0.987, 0.6264, 0.9853, 0.6787, 0.9856, 0.7316, 0.9873, 0.7318, 0.9887, 0.6788, 0.987, 0.7316, 0.9873, 0.7843, 0.9894, 0.7844, 0.9909, 0.7318, 0.9887, 0.7843, 0.9894, 0.8383, 0.9916, 0.8384, 0.993, 0.7844, 0.9909, 0.8383, 0.9916, 0.8923, 0.9927, 0.8923, 0.9942, 0.8384, 0.993, 0.8923, 0.9927, 0.9461, 0.9948, 0.9461, 0.9962, 0.8923, 0.9942, 0.9993, 0.9936, 0.9458, 0.9923, 0.9454, 0.9909, 0.9989, 0.9921, 0.9458, 0.9923, 0.892, 0.9903, 0.8916, 0.9889, 0.9454, 0.9909, 0.892, 0.9903, 0.8381, 0.9891, 0.8378, 0.9877, 0.8916, 0.9889, 0.8381, 0.9891, 0.7841, 0.987, 0.7839, 0.9856, 0.8378, 0.9877, 0.7841, 0.987, 0.7315, 0.9849, 0.7314, 0.9834, 0.7839, 0.9856, 0.7315, 0.9849, 0.6785, 0.9832, 0.6786, 0.9818, 0.7314, 0.9834, 0.6785, 0.9832, 0.6262, 0.9816, 0.6263, 0.9802, 0.6786, 0.9818, 0.6262, 0.9816, 0.574, 0.9793, 0.5742, 0.978, 0.6263, 0.9802, 0.574, 0.9793, 0.5232, 0.9776, 0.5233, 0.9763, 0.5742, 0.978, 0.5232, 0.9776, 0.4712, 0.9798, 0.471, 0.9785, 0.5233, 0.9763, 0.4712, 0.9798, 0.4193, 0.9819, 0.4191, 0.9807, 0.471, 0.9785, 0.4193, 0.9819, 0.367, 0.9838, 0.3669, 0.9826, 0.4191, 0.9807, 0.367, 0.9838, 0.3148, 0.986, 0.3148, 0.9848, 0.3669, 0.9826, 0.3148, 0.986, 0.2619, 0.9877, 0.262, 0.9865, 0.3148, 0.9848, 0.2619, 0.9877, 0.209, 0.989, 0.2093, 0.9875, 0.262, 0.9865, 0.209, 0.989, 0.1567, 0.9909, 0.1569, 0.9895, 0.2093, 0.9875, 0.1567, 0.9909, 0.1039, 0.9919, 0.1042, 0.9906, 0.1569, 0.9895, 0.1039, 0.9919, 0.05125, 0.993, 0.05162, 0.9916, 0.1042, 0.9906, 0.0003457, 0.9977, 0.05083, 0.9968, 0.05049, 0.9992, 0.0, 1.0, 0.05083, 0.9968, 0.1035, 0.9957, 0.1032, 0.9981, 0.05049, 0.9992, 0.1035, 0.9957, 0.1563, 0.9948, 0.1561, 0.9972, 0.1032, 0.9981, 0.1563, 0.9948, 0.2085, 0.993, 0.2082, 0.9955, 0.1561, 0.9972, 0.2085, 0.993, 0.2615, 0.991, 0.2613, 0.993, 0.2082, 0.9955, 0.2615, 0.991, 0.3145, 0.9893, 0.3143, 0.9913, 0.2613, 0.993, 0.3145, 0.9893, 0.3667, 0.9871, 0.3666, 0.9892, 0.3143, 0.9913, 0.3667, 0.9871, 0.4191, 0.9853, 0.419, 0.9874, 0.3666, 0.9892, 0.4191, 0.9853, 0.4711, 0.9832, 0.4712, 0.9853, 0.419, 0.9874, 0.4711, 0.9832, 0.523, 0.981, 0.523, 0.9832, 0.4712, 0.9853, 0.523, 0.981, 0.5742, 0.9829, 0.5742, 0.9852, 0.523, 0.9832, 0.5742, 0.9829, 0.6264, 0.9853, 0.6265, 0.9876, 0.5742, 0.9852, 0.6264, 0.9853, 0.6788, 0.987, 0.679, 0.9893, 0.6265, 0.9876, 0.6788, 0.987, 0.7318, 0.9887, 0.732, 0.9911, 0.679, 0.9893, 0.7318, 0.9887, 0.7844, 0.9909, 0.7846, 0.9933, 0.732, 0.9911, 0.7844, 0.9909, 0.8384, 0.993, 0.8387, 0.9955, 0.7846, 0.9933, 0.8384, 0.993, 0.8923, 0.9942, 0.8926, 0.9967, 0.8387, 0.9955, 0.8923, 0.9942, 0.9461, 0.9962, 0.9465, 0.9987, 0.8926, 0.9967, 0.0007163, 0.994, 0.05125, 0.993, 0.05089, 0.9954, 0.0003741, 0.9963, 0.05125, 0.993, 0.1039, 0.9919, 0.1036, 0.9943, 0.05089, 0.9954, 0.1039, 0.9919, 0.1567, 0.9909, 0.1564, 0.9933, 0.1036, 0.9943, 0.1567, 0.9909, 0.209, 0.989, 0.2086, 0.9915, 0.1564, 0.9933, 0.209, 0.989, 0.2619, 0.9877, 0.2616, 0.9897, 0.2086, 0.9915, 0.2619, 0.9877, 0.3148, 0.986, 0.3146, 0.9881, 0.2616, 0.9897, 0.3148, 0.986, 0.367, 0.9838, 0.3668, 0.9859, 0.3146, 0.9881, 0.367, 0.9838, 0.4193, 0.9819, 0.4192, 0.984, 0.3668, 0.9859, 0.4193, 0.9819, 0.4712, 0.9798, 0.4713, 0.982, 0.4192, 0.984, 0.4712, 0.9798, 0.5232, 0.9776, 0.523, 0.9797, 0.4713, 0.982, 0.5232, 0.9776, 0.574, 0.9793, 0.574, 0.9816, 0.523, 0.9797, 0.574, 0.9793, 0.6262, 0.9816, 0.6262, 0.9839, 0.574, 0.9816, 0.6262, 0.9816, 0.6785, 0.9832, 0.6787, 0.9856, 0.6262, 0.9839, 0.6785, 0.9832, 0.7315, 0.9849, 0.7316, 0.9873, 0.6787, 0.9856, 0.7315, 0.9849, 0.7841, 0.987, 0.7843, 0.9894, 0.7316, 0.9873, 0.7841, 0.987, 0.8381, 0.9891, 0.8383, 0.9916, 0.7843, 0.9894, 0.8381, 0.9891, 0.892, 0.9903, 0.8923, 0.9927, 0.8383, 0.9916, 0.892, 0.9903, 0.9458, 0.9923, 0.9461, 0.9948, 0.8923, 0.9927, 0.9456, 0.9948, 0.9999, 0.9964, 0.9996, 0.9978, 0.9454, 0.9962, 0.05164, 0.9931, 6.535e-05, 0.9941, 0.0002456, 0.9928, 0.05181, 0.9917, 0.9454, 0.9962, 0.9996, 0.9978, 0.9996, 1.0, 0.9454, 0.9984, 0.9457, 0.9926, 0.9999, 0.9942, 0.9999, 0.9964, 0.9456, 0.9948, 0.0001118, 0.9964, 0.05167, 0.9953, 0.05186, 0.9967, 0.0003464, 0.9977, 0.05167, 0.9953, 0.1036, 0.9942, 0.1038, 0.9955, 0.05186, 0.9967, 0.1036, 0.9942, 0.1559, 0.993, 0.156, 0.9943, 0.1038, 0.9955, 0.1559, 0.993, 0.2084, 0.9916, 0.2085, 0.9929, 0.156, 0.9943, 0.2084, 0.9916, 0.2614, 0.99, 0.2614, 0.9913, 0.2085, 0.9929, 0.2614, 0.99, 0.3145, 0.9883, 0.3145, 0.9896, 0.2614, 0.9913, 0.3145, 0.9883, 0.367, 0.9864, 0.367, 0.9877, 0.3145, 0.9896, 0.367, 0.9864, 0.4191, 0.9842, 0.419, 0.9855, 0.367, 0.9877, 0.4191, 0.9842, 0.4707, 0.9819, 0.4706, 0.9831, 0.419, 0.9855, 0.4707, 0.9819, 0.522, 0.9792, 0.522, 0.9805, 0.4706, 0.9831, 0.522, 0.9792, 0.5735, 0.9814, 0.5736, 0.9827, 0.522, 0.9805, 0.5735, 0.9814, 0.6259, 0.9835, 0.626, 0.9848, 0.5736, 0.9827, 0.6259, 0.9835, 0.6785, 0.9855, 0.6785, 0.9868, 0.626, 0.9848, 0.6785, 0.9855, 0.7314, 0.9875, 0.7314, 0.9888, 0.6785, 0.9868, 0.7314, 0.9875, 0.7845, 0.9894, 0.7844, 0.9907, 0.7314, 0.9888, 0.7845, 0.9894, 0.838, 0.9913, 0.8378, 0.9926, 0.7844, 0.9907, 0.838, 0.9913, 0.8916, 0.9931, 0.8914, 0.9944, 0.8378, 0.9926, 0.8916, 0.9931, 0.9456, 0.9948, 0.9454, 0.9962, 0.8914, 0.9944, 0.9999, 0.9942, 0.9457, 0.9926, 0.9456, 0.9913, 0.9998, 0.9929, 0.9457, 0.9926, 0.8917, 0.9909, 0.8916, 0.9895, 0.9456, 0.9913, 0.8917, 0.9909, 0.8381, 0.9891, 0.838, 0.9877, 0.8916, 0.9895, 0.8381, 0.9891, 0.7846, 0.9872, 0.7846, 0.9858, 0.838, 0.9877, 0.7846, 0.9872, 0.7315, 0.9853, 0.7316, 0.9839, 0.7846, 0.9858, 0.7315, 0.9853, 0.6786, 0.9833, 0.6788, 0.982, 0.7316, 0.9839, 0.6786, 0.9833, 0.626, 0.9813, 0.6262, 0.98, 0.6788, 0.982, 0.626, 0.9813, 0.5736, 0.9792, 0.5739, 0.9779, 0.6262, 0.98, 0.5736, 0.9792, 0.5221, 0.9771, 0.5223, 0.9758, 0.5739, 0.9779, 0.5221, 0.9771, 0.4707, 0.9797, 0.4704, 0.9784, 0.5223, 0.9758, 0.4707, 0.9797, 0.419, 0.982, 0.4188, 0.9807, 0.4704, 0.9784, 0.419, 0.982, 0.3669, 0.9842, 0.3668, 0.9829, 0.4188, 0.9807, 0.3669, 0.9842, 0.3144, 0.9861, 0.3143, 0.9848, 0.3668, 0.9829, 0.3144, 0.9861, 0.2613, 0.9878, 0.2613, 0.9864, 0.3143, 0.9848, 0.2613, 0.9878, 0.2084, 0.9893, 0.2084, 0.988, 0.2613, 0.9864, 0.2084, 0.9893, 0.1559, 0.9907, 0.1559, 0.9894, 0.2084, 0.988, 0.1559, 0.9907, 0.1036, 0.9919, 0.1037, 0.9906, 0.1559, 0.9894, 0.1036, 0.9919, 0.05164, 0.9931, 0.05181, 0.9917, 0.1037, 0.9906, 0.0003464, 0.9977, 0.05186, 0.9967, 0.05192, 0.9989, 0.0003934, 1.0, 0.05186, 0.9967, 0.1038, 0.9955, 0.1039, 0.9978, 0.05192, 0.9989, 0.1038, 0.9955, 0.156, 0.9943, 0.1561, 0.9966, 0.1039, 0.9978, 0.156, 0.9943, 0.2085, 0.9929, 0.2086, 0.9952, 0.1561, 0.9966, 0.2085, 0.9929, 0.2614, 0.9913, 0.2615, 0.9936, 0.2086, 0.9952, 0.2614, 0.9913, 0.3145, 0.9896, 0.3145, 0.9918, 0.2615, 0.9936, 0.3145, 0.9896, 0.367, 0.9877, 0.3671, 0.9899, 0.3145, 0.9918, 0.367, 0.9877, 0.419, 0.9855, 0.4191, 0.9876, 0.3671, 0.9899, 0.419, 0.9855, 0.4706, 0.9831, 0.4707, 0.9852, 0.4191, 0.9876, 0.4706, 0.9831, 0.522, 0.9805, 0.5219, 0.9826, 0.4707, 0.9852, 0.522, 0.9805, 0.5736, 0.9827, 0.5735, 0.9848, 0.5219, 0.9826, 0.5736, 0.9827, 0.626, 0.9848, 0.6259, 0.987, 0.5735, 0.9848, 0.626, 0.9848, 0.6785, 0.9868, 0.6785, 0.9891, 0.6259, 0.987, 0.6785, 0.9868, 0.7314, 0.9888, 0.7313, 0.991, 0.6785, 0.9891, 0.7314, 0.9888, 0.7844, 0.9907, 0.7844, 0.993, 0.7313, 0.991, 0.7844, 0.9907, 0.8378, 0.9926, 0.8378, 0.9949, 0.7844, 0.993, 0.8378, 0.9926, 0.8914, 0.9944, 0.8914, 0.9967, 0.8378, 0.9949, 0.8914, 0.9944, 0.9454, 0.9962, 0.9454, 0.9984, 0.8914, 0.9967, 6.535e-05, 0.9941, 0.05164, 0.9931, 0.05167, 0.9953, 0.0001118, 0.9964, 0.05164, 0.9931, 0.1036, 0.9919, 0.1036, 0.9942, 0.05167, 0.9953, 0.1036, 0.9919, 0.1559, 0.9907, 0.1559, 0.993, 0.1036, 0.9942, 0.1559, 0.9907, 0.2084, 0.9893, 0.2084, 0.9916, 0.1559, 0.993, 0.2084, 0.9893, 0.2613, 0.9878, 0.2614, 0.99, 0.2084, 0.9916, 0.2613, 0.9878, 0.3144, 0.9861, 0.3145, 0.9883, 0.2614, 0.99, 0.3144, 0.9861, 0.3669, 0.9842, 0.367, 0.9864, 0.3145, 0.9883, 0.3669, 0.9842, 0.419, 0.982, 0.4191, 0.9842, 0.367, 0.9864, 0.419, 0.982, 0.4707, 0.9797, 0.4707, 0.9819, 0.4191, 0.9842, 0.4707, 0.9797, 0.5221, 0.9771, 0.522, 0.9792, 0.4707, 0.9819, 0.5221, 0.9771, 0.5736, 0.9792, 0.5735, 0.9814, 0.522, 0.9792, 0.5736, 0.9792, 0.626, 0.9813, 0.6259, 0.9835, 0.5735, 0.9814, 0.626, 0.9813, 0.6786, 0.9833, 0.6785, 0.9855, 0.6259, 0.9835, 0.6786, 0.9833, 0.7315, 0.9853, 0.7314, 0.9875, 0.6785, 0.9855, 0.7315, 0.9853, 0.7846, 0.9872, 0.7845, 0.9894, 0.7314, 0.9875, 0.7846, 0.9872, 0.8381, 0.9891, 0.838, 0.9913, 0.7845, 0.9894, 0.8381, 0.9891, 0.8917, 0.9909, 0.8916, 0.9931, 0.838, 0.9913, 0.8917, 0.9909, 0.9457, 0.9926, 0.9456, 0.9948, 0.8916, 0.9931, 0.05226, 0.5737, 0.03318, 0.6262, 0.008656, 0.6212, 0.02687, 0.5651, 0.03318, 0.6262, 0.02521, 0.6793, 2.98e-07, 0.6784, 0.008656, 0.6212, 0.02521, 0.6793, 0.02544, 0.7354, 5.662e-07, 0.7382, 2.98e-07, 0.6784, 0.02544, 0.7354, 0.03738, 0.7986, 0.009911, 0.8026, 5.662e-07, 0.7382, 0.3701, 0.9354, 0.3701, 0.9129, 0.7818, 0.9172, 0.7756, 0.9405, 0.4299, 0.7401, 0.4305, 0.7099, 0.4545, 0.7141, 0.4475, 0.7351, 0.7756, 0.9405, 0.7818, 0.9172, 0.7931, 0.9208, 0.7838, 0.9526, 0.3701, 0.9129, 0.3701, 0.892, 0.7808, 0.894, 0.7818, 0.9172, 0.3701, 0.892, 0.3699, 0.8712, 0.7767, 0.8692, 0.7808, 0.894, 0.3699, 0.8712, 0.3698, 0.8504, 0.7749, 0.8428, 0.7767, 0.8692, 0.4985, 0.7934, 0.5007, 0.7909, 0.4914, 0.7804, 0.4876, 0.7799, 0.4898, 0.8065, 0.4985, 0.7934, 0.4876, 0.7799, 0.4755, 0.7898, 0.5364, 0.8106, 0.5125, 0.814, 0.5161, 0.8373, 0.5399, 0.8338, 0.5485, 0.7836, 0.541, 0.7826, 0.5287, 0.7926, 0.5301, 0.7975, 0.5474, 0.5921, 0.5567, 0.5955, 0.5612, 0.5854, 0.5537, 0.5835, 3.26e-05, 0.8716, 3.961e-05, 0.8504, 0.3698, 0.8504, 0.3699, 0.8712, 0.5364, 0.8106, 0.5301, 0.7975, 0.5125, 0.7988, 0.5125, 0.814, 0.5266, 0.5904, 0.5377, 0.5899, 0.5336, 0.5809, 0.5281, 0.5815, 0.5163, 0.5922, 0.5266, 0.5904, 0.5281, 0.5815, 0.5074, 0.5873, 0.5125, 0.7988, 0.5136, 0.7948, 0.5007, 0.7909, 0.4985, 0.7934, 0.5377, 0.5899, 0.5474, 0.5921, 0.5537, 0.5835, 0.5336, 0.5809, 0.5575, 0.7982, 0.5485, 0.7836, 0.5301, 0.7975, 0.5364, 0.8106, 0.4839, 0.6442, 0.4415, 0.6787, 0.4241, 0.6719, 0.4569, 0.6184, 0.5301, 0.7975, 0.5287, 0.7926, 0.5136, 0.7948, 0.5125, 0.7988, 0.5125, 0.814, 0.5125, 0.7988, 0.4985, 0.7934, 0.4898, 0.8065, 0.7838, 0.9526, 0.7931, 0.9208, 0.81, 0.9197, 0.8173, 0.9569, 0.7818, 0.9172, 0.7808, 0.894, 0.7949, 0.896, 0.7931, 0.9208, 0.7808, 0.894, 0.7767, 0.8692, 0.7943, 0.868, 0.7949, 0.896, 0.7767, 0.8692, 0.7749, 0.8428, 0.7889, 0.8289, 0.7943, 0.868, 0.8173, 0.9569, 0.81, 0.9197, 0.8164, 0.9193, 0.8248, 0.9456, 0.7931, 0.9208, 0.7949, 0.896, 0.8123, 0.8934, 0.81, 0.9197, 0.7949, 0.896, 0.7943, 0.868, 0.813, 0.8657, 0.8123, 0.8934, 0.7943, 0.868, 0.7889, 0.8289, 0.8225, 0.8375, 0.813, 0.8657, 0.8248, 0.9456, 0.8164, 0.9193, 0.8792, 0.9323, 0.8586, 0.9509, 0.81, 0.9197, 0.8123, 0.8934, 0.8219, 0.8938, 0.8164, 0.9193, 0.8123, 0.8934, 0.813, 0.8657, 0.8191, 0.8673, 0.8219, 0.8938, 0.813, 0.8657, 0.8225, 0.8375, 0.8258, 0.8443, 0.8191, 0.8673, 0.8586, 0.9509, 0.8792, 0.9323, 0.8873, 0.9394, 0.8571, 0.9614, 0.8164, 0.9193, 0.8219, 0.8938, 0.8868, 0.9013, 0.8792, 0.9323, 0.8219, 0.8938, 0.8191, 0.8673, 0.8804, 0.8667, 0.8868, 0.9013, 0.8191, 0.8673, 0.8258, 0.8443, 0.8578, 0.8395, 0.8804, 0.8667, 0.8571, 0.9614, 0.8873, 0.9394, 0.9047, 0.9489, 0.8701, 0.9788, 0.8792, 0.9323, 0.8868, 0.9013, 0.9008, 0.905, 0.8873, 0.9394, 0.8868, 0.9013, 0.8804, 0.8667, 0.897, 0.8623, 0.9008, 0.905, 0.8804, 0.8667, 0.8578, 0.8395, 0.8612, 0.8171, 0.897, 0.8623, 0.8873, 0.9394, 0.9008, 0.905, 0.9221, 0.9051, 0.9047, 0.9489, 0.9008, 0.905, 0.897, 0.8623, 0.9165, 0.8534, 0.9221, 0.9051, 0.897, 0.8623, 0.8612, 0.8171, 0.8826, 0.8033, 0.9165, 0.8534, 0.9694, 0.8479, 0.975, 0.8996, 0.9221, 0.9051, 0.9165, 0.8534, 0.7461, 0.7743, 0.7569, 0.7473, 0.7648, 0.7511, 0.7559, 0.7787, 0.7702, 0.7812, 0.7696, 0.8166, 0.7493, 0.814, 0.7559, 0.7787, 0.8043, 0.7063, 0.7865, 0.7331, 0.7717, 0.7245, 0.7909, 0.6973, 0.7315, 0.8208, 0.7461, 0.7743, 0.7559, 0.7787, 0.7493, 0.814, 0.7899, 0.7598, 0.787, 0.7813, 0.7803, 0.7819, 0.7843, 0.7585, 0.7992, 0.742, 0.8306, 0.7171, 0.8292, 0.7315, 0.8034, 0.7459, 0.8214, 0.7064, 0.794, 0.7389, 0.7865, 0.7331, 0.8043, 0.7063, 0.787, 0.7813, 0.798, 0.8275, 0.7811, 0.8277, 0.7803, 0.7819, 0.8306, 0.7171, 0.7992, 0.742, 0.794, 0.7389, 0.8214, 0.7064, 0.765, 0.7216, 0.7844, 0.6789, 0.7909, 0.6973, 0.7717, 0.7245, 0.7992, 0.742, 0.7899, 0.7598, 0.7843, 0.7585, 0.794, 0.7389, 0.7569, 0.7473, 0.765, 0.7216, 0.7717, 0.7245, 0.7648, 0.7511, 0.7569, 0.7473, 0.7461, 0.7743, 0.7382, 0.772, 0.7496, 0.7455, 0.779, 0.7568, 0.7702, 0.7812, 0.7559, 0.7787, 0.7648, 0.7511, 0.7843, 0.7585, 0.7803, 0.7819, 0.7702, 0.7812, 0.779, 0.7568, 0.7461, 0.7743, 0.7315, 0.8208, 0.7171, 0.8132, 0.7382, 0.772, 0.7695, 0.6722, 0.7575, 0.7198, 0.7421, 0.7134, 0.7446, 0.6835, 0.7844, 0.6789, 0.765, 0.7216, 0.7575, 0.7198, 0.7695, 0.6722, 0.765, 0.7216, 0.7569, 0.7473, 0.7496, 0.7455, 0.7575, 0.7198, 0.7865, 0.7331, 0.779, 0.7568, 0.7648, 0.7511, 0.7717, 0.7245, 0.7575, 0.7198, 0.7496, 0.7455, 0.7378, 0.7391, 0.7421, 0.7134, 0.7282, 0.7647, 0.7119, 0.794, 0.698, 0.7877, 0.7111, 0.7544, 0.794, 0.7389, 0.7843, 0.7585, 0.779, 0.7568, 0.7865, 0.7331, 0.7496, 0.7455, 0.7382, 0.772, 0.7282, 0.7647, 0.7378, 0.7391, 0.7382, 0.772, 0.7171, 0.8132, 0.7119, 0.794, 0.7282, 0.7647, 0.7803, 0.7819, 0.7811, 0.8277, 0.7696, 0.8166, 0.7702, 0.7812, 0.7293, 0.6819, 0.7256, 0.7106, 0.7192, 0.7092, 0.723, 0.6733, 0.7446, 0.6835, 0.7421, 0.7134, 0.7256, 0.7106, 0.7293, 0.6819, 0.7378, 0.7391, 0.7282, 0.7647, 0.7111, 0.7544, 0.7261, 0.7348, 0.7421, 0.7134, 0.7378, 0.7391, 0.7261, 0.7348, 0.7256, 0.7106, 0.723, 0.6733, 0.7192, 0.7092, 0.7082, 0.7113, 0.6937, 0.6722, 0.7261, 0.7348, 0.7111, 0.7544, 0.7052, 0.7509, 0.7168, 0.7318, 0.7111, 0.7544, 0.698, 0.7877, 0.6734, 0.797, 0.7052, 0.7509, 0.7256, 0.7106, 0.7261, 0.7348, 0.7168, 0.7318, 0.7192, 0.7092, 0.6937, 0.6722, 0.7082, 0.7113, 0.6949, 0.7197, 0.6692, 0.7175, 0.7168, 0.7318, 0.7052, 0.7509, 0.697, 0.7448, 0.7079, 0.7298, 0.7052, 0.7509, 0.6734, 0.797, 0.6423, 0.7709, 0.697, 0.7448, 0.7192, 0.7092, 0.7168, 0.7318, 0.7079, 0.7298, 0.7082, 0.7113, 0.8034, 0.7459, 0.8292, 0.7315, 0.8227, 0.7546, 0.815, 0.7606, 0.7899, 0.7598, 0.7992, 0.742, 0.8034, 0.7459, 0.7953, 0.7617, 0.787, 0.7813, 0.7899, 0.7598, 0.7953, 0.7617, 0.7942, 0.7808, 0.798, 0.8275, 0.787, 0.7813, 0.7942, 0.7808, 0.8104, 0.8139, 0.815, 0.7606, 0.8227, 0.7546, 0.8425, 0.7726, 0.8316, 0.769, 0.7953, 0.7617, 0.8034, 0.7459, 0.815, 0.7606, 0.8141, 0.7701, 0.7942, 0.7808, 0.7953, 0.7617, 0.8141, 0.7701, 0.817, 0.7783, 0.8104, 0.8139, 0.7942, 0.7808, 0.817, 0.7783, 0.823, 0.7844, 0.831, 0.7725, 0.8304, 0.7706, 0.8316, 0.769, 0.8425, 0.7726, 0.8141, 0.7701, 0.815, 0.7606, 0.8316, 0.769, 0.8304, 0.7706, 0.817, 0.7783, 0.8141, 0.7701, 0.8304, 0.7706, 0.831, 0.7725, 0.823, 0.7844, 0.817, 0.7783, 0.831, 0.7725, 0.8425, 0.7726, 0.6692, 0.7175, 0.6949, 0.7197, 0.6974, 0.7273, 0.6907, 0.732, 0.7079, 0.7298, 0.697, 0.7448, 0.6907, 0.732, 0.6974, 0.7273, 0.697, 0.7448, 0.6423, 0.7709, 0.6692, 0.7175, 0.6907, 0.732, 0.7082, 0.7113, 0.7079, 0.7298, 0.6974, 0.7273, 0.6949, 0.7197, 0.541, 0.7826, 0.5394, 0.7316, 0.5308, 0.7312, 0.5287, 0.7926, 0.5394, 0.7316, 0.5439, 0.6871, 0.5353, 0.6862, 0.5308, 0.7312, 0.5439, 0.6871, 0.5489, 0.6436, 0.5402, 0.6426, 0.5353, 0.6862, 0.5489, 0.6436, 0.5567, 0.5955, 0.5474, 0.5921, 0.5402, 0.6426, 0.5136, 0.7948, 0.5222, 0.7297, 0.5132, 0.7286, 0.5007, 0.7909, 0.5222, 0.7297, 0.5273, 0.6846, 0.5191, 0.6837, 0.5132, 0.7286, 0.5273, 0.6846, 0.5318, 0.6424, 0.5235, 0.6417, 0.5191, 0.6837, 0.5318, 0.6424, 0.5377, 0.5899, 0.5266, 0.5904, 0.5235, 0.6417, 0.5007, 0.7909, 0.5132, 0.7286, 0.5044, 0.7279, 0.4914, 0.7804, 0.5132, 0.7286, 0.5191, 0.6837, 0.5107, 0.6833, 0.5044, 0.7279, 0.5191, 0.6837, 0.5235, 0.6417, 0.5154, 0.6404, 0.5107, 0.6833, 0.5235, 0.6417, 0.5266, 0.5904, 0.5163, 0.5922, 0.5154, 0.6404, 0.5287, 0.7926, 0.5308, 0.7312, 0.5222, 0.7297, 0.5136, 0.7948, 0.5308, 0.7312, 0.5353, 0.6862, 0.5273, 0.6846, 0.5222, 0.7297, 0.5353, 0.6862, 0.5402, 0.6426, 0.5318, 0.6424, 0.5273, 0.6846, 0.5402, 0.6426, 0.5474, 0.5921, 0.5377, 0.5899, 0.5318, 0.6424, 0.5612, 0.5854, 0.562, 0.5652, 0.5533, 0.5662, 0.5537, 0.5835, 0.5336, 0.5809, 0.5329, 0.5667, 0.5261, 0.5671, 0.5281, 0.5815, 0.5281, 0.5815, 0.5261, 0.5671, 0.5037, 0.5671, 0.5074, 0.5873, 0.5537, 0.5835, 0.5533, 0.5662, 0.5329, 0.5667, 0.5336, 0.5809, 0.4984, 0.7933, 0.4875, 0.7798, 0.4913, 0.7803, 0.5007, 0.7908, 0.4897, 0.8065, 0.4753, 0.7897, 0.4875, 0.7798, 0.4984, 0.7933, 0.5366, 0.8105, 0.5402, 0.834, 0.5162, 0.8375, 0.5126, 0.8141, 0.5488, 0.7834, 0.5303, 0.7974, 0.5288, 0.7925, 0.5412, 0.7824, 0.5474, 0.5913, 0.5537, 0.5826, 0.5612, 0.5845, 0.5567, 0.5947, 0.5366, 0.8105, 0.5126, 0.8141, 0.5126, 0.7988, 0.5303, 0.7974, 0.5266, 0.5895, 0.528, 0.5806, 0.5336, 0.58, 0.5376, 0.5891, 0.5163, 0.5913, 0.5073, 0.5864, 0.528, 0.5806, 0.5266, 0.5895, 0.5126, 0.7988, 0.4984, 0.7933, 0.5007, 0.7908, 0.5136, 0.7947, 0.5376, 0.5891, 0.5336, 0.58, 0.5537, 0.5826, 0.5474, 0.5913, 0.5578, 0.7981, 0.5366, 0.8105, 0.5303, 0.7974, 0.5488, 0.7834, 0.5303, 0.7974, 0.5126, 0.7988, 0.5136, 0.7947, 0.5288, 0.7925, 0.5126, 0.8141, 0.4897, 0.8065, 0.4984, 0.7933, 0.5126, 0.7988, 0.7478, 0.5199, 0.7599, 0.5356, 0.7479, 0.57, 0.7373, 0.569, 0.7521, 0.6607, 0.7343, 0.6605, 0.7354, 0.6256, 0.7509, 0.6264, 0.7509, 0.6264, 0.7354, 0.6256, 0.7388, 0.5977, 0.7563, 0.6001, 0.7255, 0.6228, 0.7354, 0.6256, 0.7343, 0.6605, 0.7177, 0.6716, 0.7764, 0.5827, 0.7709, 0.5791, 0.7985, 0.538, 0.8126, 0.5485, 0.7681, 0.6031, 0.7742, 0.604, 0.7733, 0.6234, 0.7673, 0.6247, 0.7608, 0.6249, 0.7509, 0.6264, 0.7563, 0.6001, 0.7621, 0.6014, 0.7828, 0.665, 0.7682, 0.67, 0.7608, 0.6249, 0.7673, 0.6247, 0.7673, 0.6247, 0.7608, 0.6249, 0.7621, 0.6014, 0.7681, 0.6031, 0.7323, 0.5964, 0.7388, 0.5977, 0.7354, 0.6256, 0.7255, 0.6228, 0.7681, 0.6031, 0.7621, 0.6014, 0.7709, 0.5791, 0.7764, 0.5827, 0.7373, 0.569, 0.7479, 0.57, 0.7388, 0.5977, 0.7323, 0.5964, 0.7373, 0.569, 0.7295, 0.5673, 0.731, 0.5186, 0.7478, 0.5199, 0.7624, 0.5738, 0.7479, 0.57, 0.7599, 0.5356, 0.7778, 0.5412, 0.7709, 0.5791, 0.7624, 0.5738, 0.7778, 0.5412, 0.7985, 0.538, 0.7177, 0.6716, 0.7012, 0.6682, 0.718, 0.6204, 0.7255, 0.6228, 0.718, 0.6204, 0.7016, 0.6178, 0.7113, 0.5939, 0.7251, 0.5943, 0.7255, 0.6228, 0.718, 0.6204, 0.7251, 0.5943, 0.7323, 0.5964, 0.7323, 0.5964, 0.7251, 0.5943, 0.7295, 0.5673, 0.7373, 0.569, 0.7563, 0.6001, 0.7388, 0.5977, 0.7479, 0.57, 0.7624, 0.5738, 0.7251, 0.5943, 0.7113, 0.5939, 0.718, 0.5684, 0.7295, 0.5673, 0.6876, 0.6439, 0.6752, 0.6376, 0.6862, 0.6117, 0.7016, 0.6178, 0.7621, 0.6014, 0.7563, 0.6001, 0.7624, 0.5738, 0.7709, 0.5791, 0.7295, 0.5673, 0.718, 0.5684, 0.7174, 0.5325, 0.731, 0.5186, 0.7012, 0.6682, 0.6876, 0.6439, 0.7016, 0.6178, 0.718, 0.6204, 0.7682, 0.67, 0.7521, 0.6607, 0.7509, 0.6264, 0.7608, 0.6249, 0.6862, 0.6117, 0.6806, 0.6103, 0.6887, 0.5916, 0.6958, 0.5923, 0.7016, 0.6178, 0.6862, 0.6117, 0.6958, 0.5923, 0.7113, 0.5939, 0.718, 0.5684, 0.7008, 0.5688, 0.6975, 0.5318, 0.7174, 0.5325, 0.7113, 0.5939, 0.6958, 0.5923, 0.7008, 0.5688, 0.718, 0.5684, 0.6806, 0.6103, 0.6726, 0.6039, 0.6808, 0.5888, 0.6887, 0.5916, 0.7008, 0.5688, 0.6903, 0.5697, 0.6841, 0.5186, 0.6975, 0.5318, 0.6752, 0.6376, 0.6663, 0.6417, 0.6806, 0.6103, 0.6862, 0.6117, 0.6958, 0.5923, 0.6887, 0.5916, 0.6903, 0.5697, 0.7008, 0.5688, 0.6726, 0.6039, 0.6659, 0.5914, 0.6707, 0.5862, 0.6808, 0.5888, 0.6903, 0.5697, 0.6799, 0.5713, 0.6465, 0.5251, 0.6841, 0.5186, 0.6663, 0.6417, 0.6423, 0.6292, 0.6726, 0.6039, 0.6806, 0.6103, 0.6887, 0.5916, 0.6808, 0.5888, 0.6799, 0.5713, 0.6903, 0.5697, 0.7742, 0.604, 0.7951, 0.6085, 0.7917, 0.6163, 0.7733, 0.6234, 0.7764, 0.5827, 0.7822, 0.5866, 0.7742, 0.604, 0.7681, 0.6031, 0.8126, 0.5485, 0.8145, 0.568, 0.7822, 0.5866, 0.7764, 0.5827, 0.7673, 0.6247, 0.7733, 0.6234, 0.7909, 0.6497, 0.7828, 0.665, 0.7951, 0.6085, 0.8068, 0.6119, 0.8077, 0.6135, 0.7917, 0.6163, 0.7822, 0.5866, 0.7965, 0.6007, 0.7951, 0.6085, 0.7742, 0.604, 0.8145, 0.568, 0.8045, 0.5991, 0.7965, 0.6007, 0.7822, 0.5866, 0.7733, 0.6234, 0.7917, 0.6163, 0.796, 0.624, 0.7909, 0.6497, 0.8163, 0.6133, 0.8077, 0.6135, 0.8068, 0.6119, 0.8082, 0.6106, 0.7965, 0.6007, 0.8082, 0.6106, 0.8068, 0.6119, 0.7951, 0.6085, 0.8045, 0.5991, 0.8163, 0.6133, 0.8082, 0.6106, 0.7965, 0.6007, 0.7917, 0.6163, 0.8077, 0.6135, 0.8163, 0.6133, 0.796, 0.624, 0.6659, 0.5914, 0.6426, 0.5809, 0.6682, 0.5789, 0.6707, 0.5862, 0.6799, 0.5713, 0.6682, 0.5789, 0.6426, 0.5809, 0.6465, 0.5251, 0.6423, 0.6292, 0.6426, 0.5809, 0.6659, 0.5914, 0.6726, 0.6039, 0.6808, 0.5888, 0.6707, 0.5862, 0.6682, 0.5789, 0.6799, 0.5713, 0.5412, 0.7824, 0.5288, 0.7925, 0.5308, 0.7308, 0.5395, 0.7312, 0.5395, 0.7312, 0.5308, 0.7308, 0.5353, 0.6856, 0.5439, 0.6865, 0.5439, 0.6865, 0.5353, 0.6856, 0.5402, 0.6418, 0.5489, 0.6429, 0.5489, 0.6429, 0.5402, 0.6418, 0.5474, 0.5913, 0.5567, 0.5947, 0.5136, 0.7947, 0.5007, 0.7908, 0.5131, 0.7282, 0.5222, 0.7293, 0.5222, 0.7293, 0.5131, 0.7282, 0.519, 0.683, 0.5273, 0.684, 0.5273, 0.684, 0.519, 0.683, 0.5235, 0.6409, 0.5317, 0.6416, 0.5317, 0.6416, 0.5235, 0.6409, 0.5266, 0.5895, 0.5376, 0.5891, 0.5007, 0.7908, 0.4913, 0.7803, 0.5043, 0.7274, 0.5131, 0.7282, 0.5131, 0.7282, 0.5043, 0.7274, 0.5106, 0.6827, 0.519, 0.683, 0.519, 0.683, 0.5106, 0.6827, 0.5154, 0.6396, 0.5235, 0.6409, 0.5235, 0.6409, 0.5154, 0.6396, 0.5163, 0.5913, 0.5266, 0.5895, 0.5288, 0.7925, 0.5136, 0.7947, 0.5222, 0.7293, 0.5308, 0.7308, 0.5308, 0.7308, 0.5222, 0.7293, 0.5273, 0.684, 0.5353, 0.6856, 0.5353, 0.6856, 0.5273, 0.684, 0.5317, 0.6416, 0.5402, 0.6418, 0.5402, 0.6418, 0.5317, 0.6416, 0.5376, 0.5891, 0.5474, 0.5913, 0.5612, 0.5845, 0.5537, 0.5826, 0.5533, 0.5653, 0.562, 0.5643, 0.5336, 0.58, 0.528, 0.5806, 0.5261, 0.5663, 0.5329, 0.5658, 0.528, 0.5806, 0.5073, 0.5864, 0.5037, 0.5661, 0.5261, 0.5663, 0.5537, 0.5826, 0.5336, 0.58, 0.5329, 0.5658, 0.5533, 0.5653, 0.5459, 0.5455, 0.5533, 0.5653, 0.5329, 0.5658, 0.5344, 0.5455, 0.5569, 0.5455, 0.562, 0.5643, 0.5533, 0.5653, 0.5459, 0.5455, 0.5226, 0.5455, 0.5261, 0.5663, 0.5037, 0.5661, 0.5126, 0.5455, 0.5344, 0.5455, 0.5329, 0.5658, 0.5261, 0.5663, 0.5226, 0.5455, 0.5459, 0.5455, 0.5344, 0.5455, 0.5329, 0.5667, 0.5533, 0.5662, 0.5569, 0.5455, 0.5459, 0.5455, 0.5533, 0.5662, 0.562, 0.5652, 0.5226, 0.5455, 0.5126, 0.5455, 0.5037, 0.5671, 0.5261, 0.5671, 0.5344, 0.5455, 0.5226, 0.5455, 0.5261, 0.5671, 0.5329, 0.5667, 0.4154, 0.7448, 0.4305, 0.7925, 0.4074, 0.7895, 0.3987, 0.7463, 0.02544, 0.7354, 0.02521, 0.6793, 0.04936, 0.6816, 0.05152, 0.7334, 0.03738, 0.7986, 0.02544, 0.7354, 0.05152, 0.7334, 0.06207, 0.785, 0.4569, 0.6184, 0.4241, 0.6719, 0.4037, 0.6637, 0.4235, 0.6135, 1.043e-06, 0.9354, 5.662e-07, 0.9142, 0.3701, 0.9129, 0.3701, 0.9354, 5.662e-07, 0.9142, 1.961e-05, 0.8929, 0.3701, 0.892, 0.3701, 0.9129, 0.4305, 0.7099, 0.4415, 0.6787, 0.4572, 0.6917, 0.4545, 0.7141, 0.4143, 0.7093, 0.4154, 0.7448, 0.3987, 0.7463, 0.3964, 0.7067, 0.3987, 0.7463, 0.4074, 0.7895, 0.06207, 0.785, 0.05152, 0.7334, 0.4235, 0.6135, 0.4037, 0.6637, 0.05458, 0.6319, 0.06881, 0.5867, 0.4037, 0.6637, 0.3964, 0.7067, 0.04936, 0.6816, 0.05458, 0.6319, 1.961e-05, 0.8929, 3.26e-05, 0.8716, 0.3699, 0.8712, 0.3701, 0.892, 0.4415, 0.6787, 0.4839, 0.6442, 0.4784, 0.6769, 0.4572, 0.6917, 0.4581, 0.7819, 0.4299, 0.7401, 0.4475, 0.7351, 0.4641, 0.7486, 0.3964, 0.7067, 0.3987, 0.7463, 0.05152, 0.7334, 0.04936, 0.6816, 0.02521, 0.6793, 0.03318, 0.6262, 0.05458, 0.6319, 0.04936, 0.6816, 0.4299, 0.7401, 0.4581, 0.7819, 0.4305, 0.7925, 0.4154, 0.7448, 0.4305, 0.7099, 0.4299, 0.7401, 0.4154, 0.7448, 0.4143, 0.7093, 0.4241, 0.6719, 0.4143, 0.7093, 0.3964, 0.7067, 0.4037, 0.6637, 0.4415, 0.6787, 0.4305, 0.7099, 0.4143, 0.7093, 0.4241, 0.6719, 0.03318, 0.6262, 0.05226, 0.5737, 0.06881, 0.5867, 0.05458, 0.6319])
me_cube_002.use_remesh_preserve_volume = False
me_cube_002.use_remesh_preserve_attributes = False
me_cube_002.use_mirror_vertex_groups = False
me_cube_002.update()
me_cube_001 = bpy.data.meshes.new('Cube.001')
me_cube_001.from_pydata([(0.2707, 0.539, 0.02076), (0.3275, -0.539, -0.001608), (0.2707, -0.539, 0.02699), (0.3275, 0.539, 0.02699), (0.3275, -0.539, 0.02699), (0.2873, -0.539, 0.03013), (0.3108, -0.539, 0.03013), (0.2873, 0.539, 0.03944), (0.3108, -0.539, 0.03944), (0.2794, -0.539, 0.04219), (0.2794, 0.539, 0.04219), (0.2794, -0.539, 0.05147), (0.3188, -0.539, 0.05147), (0.2865, -0.539, 0.05372), (0.0, 0.539, 0.04256), (0.2686, -0.539, 0.02076), (0.1713, -0.539, 0.04651), (0.2707, -0.539, 0.02076), (0.3275, 0.539, -0.001608), (0.2707, 0.539, 0.02699), (0.2873, 0.539, 0.03013), (0.3108, 0.539, 0.03013), (0.2873, -0.539, 0.03944), (0.3108, 0.539, 0.03944), (0.3188, 0.539, 0.04219), (0.3188, -0.539, 0.04219), (0.2794, 0.539, 0.05147), (0.3188, 0.539, 0.05147), (0.2865, 0.539, 0.05372), (0.3117, 0.539, 0.05372), (0.3117, -0.539, 0.05372), (0.0, -0.539, 0.04256), (0.2686, 0.539, 0.02076), (0.1713, 0.539, 0.04651)], [], [(2, 19, 0, 17), (3, 4, 1, 18), (4, 3, 21, 6), (19, 2, 5, 20), (6, 21, 23, 8), (20, 5, 22, 7), (8, 23, 24, 25), (7, 22, 9, 10), (25, 24, 27, 12), (10, 9, 11, 26), (30, 29, 28, 13), (12, 27, 29, 30), (26, 11, 13, 28), (33, 14, 31, 16), (0, 32, 15, 17), (32, 33, 16, 15)])
me_cube_001.polygons.foreach_set('use_smooth', [True] * 16)
_uv = me_cube_001.uv_layers.new(name='UVMap')
_uv.uv.foreach_set('vector', [0.001023, 0.2243, 0.9998, 0.2246, 0.9999, 0.242, 0.001152, 0.2417, 0.9988, 0.02692, 7.15e-05, 0.02657, 8.072e-05, 7.15e-05, 0.9989, 0.0004209, 7.15e-05, 0.02657, 0.9988, 0.02692, 0.9989, 0.04435, 9.42e-05, 0.044, 0.9998, 0.2246, 0.001023, 0.2243, 0.0009997, 0.2068, 0.9998, 0.2072, 9.42e-05, 0.044, 0.9989, 0.04435, 0.999, 0.06178, 0.000203, 0.06143, 0.9998, 0.2072, 0.0009997, 0.2068, 0.0008909, 0.1894, 0.9997, 0.1897, 0.000203, 0.06143, 0.999, 0.06178, 0.9991, 0.07921, 0.0003189, 0.07887, 0.9997, 0.1897, 0.0008909, 0.1894, 0.0007748, 0.172, 0.9996, 0.1723, 0.0003189, 0.07887, 0.9991, 0.07921, 0.9992, 0.09664, 0.0004282, 0.0963, 0.9996, 0.1723, 0.0007748, 0.172, 0.0006656, 0.1545, 0.9994, 0.1549, 0.0005509, 0.1137, 0.9993, 0.1141, 0.9993, 0.1374, 0.0005429, 0.1371, 0.0004282, 0.0963, 0.9992, 0.09664, 0.9993, 0.1141, 0.0005509, 0.1137, 0.9994, 0.1549, 0.0006656, 0.1545, 0.0005429, 0.1371, 0.9993, 0.1374, 0.9996, 0.3527, 0.9996, 0.5114, 0.0007896, 0.5111, 0.0008445, 0.3523, 0.9999, 0.242, 0.9997, 0.2595, 0.0008767, 0.2591, 0.001152, 0.2417, 0.9997, 0.2595, 0.9996, 0.3527, 0.0008445, 0.3523, 0.0008767, 0.2591])
me_cube_001.use_remesh_preserve_volume = False
me_cube_001.use_remesh_preserve_attributes = False
me_cube_001.use_mirror_vertex_groups = False
me_cube_001.update()
me_cube = bpy.data.meshes.new('Cube')
me_cube.from_pydata([(0.2707, 0.539, 0.02076), (0.3275, -0.539, -0.001608), (0.2707, -0.539, 0.02699), (0.3275, 0.539, 0.02699), (0.3275, -0.539, 0.02699), (0.2873, -0.539, 0.03013), (0.3108, -0.539, 0.03013), (0.2873, 0.539, 0.03944), (0.3108, -0.539, 0.03944), (0.2794, -0.539, 0.04219), (0.2794, 0.539, 0.04219), (0.2794, -0.539, 0.05147), (0.3188, -0.539, 0.05147), (0.2865, -0.539, 0.05372), (0.0, 0.539, 0.04256), (0.2686, -0.539, 0.02076), (0.1713, -0.539, 0.04651), (0.2707, -0.539, 0.02076), (0.3275, 0.539, -0.001608), (0.2707, 0.539, 0.02699), (0.2873, 0.539, 0.03013), (0.3108, 0.539, 0.03013), (0.2873, -0.539, 0.03944), (0.3108, 0.539, 0.03944), (0.3188, 0.539, 0.04219), (0.3188, -0.539, 0.04219), (0.2794, 0.539, 0.05147), (0.3188, 0.539, 0.05147), (0.2865, 0.539, 0.05372), (0.3117, 0.539, 0.05372), (0.3117, -0.539, 0.05372), (0.0, -0.539, 0.04256), (0.2686, 0.539, 0.02076), (0.1713, 0.539, 0.04651)], [], [(2, 19, 0, 17), (3, 4, 1, 18), (4, 3, 21, 6), (19, 2, 5, 20), (6, 21, 23, 8), (20, 5, 22, 7), (8, 23, 24, 25), (7, 22, 9, 10), (25, 24, 27, 12), (10, 9, 11, 26), (30, 29, 28, 13), (12, 27, 29, 30), (26, 11, 13, 28), (33, 14, 31, 16), (0, 32, 15, 17), (32, 33, 16, 15)])
me_cube.polygons.foreach_set('use_smooth', [True] * 16)
_uv = me_cube.uv_layers.new(name='UVMap')
_uv.uv.foreach_set('vector', [0.001023, 0.2243, 0.9998, 0.2246, 0.9999, 0.242, 0.001152, 0.2417, 0.9988, 0.02692, 7.15e-05, 0.02657, 8.072e-05, 7.15e-05, 0.9989, 0.0004209, 7.15e-05, 0.02657, 0.9988, 0.02692, 0.9989, 0.04435, 9.42e-05, 0.044, 0.9998, 0.2246, 0.001023, 0.2243, 0.0009997, 0.2068, 0.9998, 0.2072, 9.42e-05, 0.044, 0.9989, 0.04435, 0.999, 0.06178, 0.000203, 0.06143, 0.9998, 0.2072, 0.0009997, 0.2068, 0.0008909, 0.1894, 0.9997, 0.1897, 0.000203, 0.06143, 0.999, 0.06178, 0.9991, 0.07921, 0.0003189, 0.07887, 0.9997, 0.1897, 0.0008909, 0.1894, 0.0007748, 0.172, 0.9996, 0.1723, 0.0003189, 0.07887, 0.9991, 0.07921, 0.9992, 0.09664, 0.0004282, 0.0963, 0.9996, 0.1723, 0.0007748, 0.172, 0.0006656, 0.1545, 0.9994, 0.1549, 0.0005509, 0.1137, 0.9993, 0.1141, 0.9993, 0.1374, 0.0005429, 0.1371, 0.0004282, 0.0963, 0.9992, 0.09664, 0.9993, 0.1141, 0.0005509, 0.1137, 0.9994, 0.1549, 0.0006656, 0.1545, 0.0005429, 0.1371, 0.9993, 0.1374, 0.9996, 0.3527, 0.9996, 0.5114, 0.0007896, 0.5111, 0.0008445, 0.3523, 0.9999, 0.242, 0.9997, 0.2595, 0.0008767, 0.2591, 0.001152, 0.2417, 0.9997, 0.2595, 0.9996, 0.3527, 0.0008445, 0.3523, 0.0008767, 0.2591])
me_cube.use_remesh_preserve_volume = False
me_cube.use_remesh_preserve_attributes = False
me_cube.use_mirror_vertex_groups = False
me_cube.update()

# ---- objects
ob_empty = bpy.data.objects.new('Empty', None)
ob_cube = bpy.data.objects.new('Cube', me_cube_002)
ob_metro_straight_001 = bpy.data.objects.new('metro_Straight.001', me_cube_001)
ob_metro_straight = bpy.data.objects.new('metro_Straight', me_cube)

# ---- transforms, parenting, visibility, modifiers, constraints
ob_empty.location = (0.0, 0.0, 0.0)
ob_empty.empty_display_type = 'CUBE'
ob_empty.empty_image_offset = (0.0, 0.0)
ob_empty.lineart.crease_threshold = 0.0
ob_cube.parent = ob_empty
ob_cube.location = (0.0, 0.0, 0.0)
ob_cube.lineart.crease_threshold = 0.0
ob_metro_straight_001.parent = ob_empty
ob_metro_straight_001.location = (0.4842, -7.576, 0.0)
ob_metro_straight_001.lineart.crease_threshold = 0.0
_m = ob_metro_straight_001.modifiers.new('Mirror', 'MIRROR')
_m.use_clip = True
_m = ob_metro_straight_001.modifiers.new('Array', 'ARRAY')
_m.count = 12
_m.constant_offset_displace = (0.0, 0.0, 0.0)
_m.relative_offset_displace = (0.0, 1.0, 0.0)
_m = ob_metro_straight_001.modifiers.new('EdgeSplit', 'EDGE_SPLIT')
ob_metro_straight.parent = ob_empty
ob_metro_straight.location = (-0.4902, -7.576, 0.0)
ob_metro_straight.lineart.crease_threshold = 0.0
_m = ob_metro_straight.modifiers.new('Mirror', 'MIRROR')
_m.use_clip = True
_m = ob_metro_straight.modifiers.new('Array', 'ARRAY')
_m.count = 12
_m.constant_offset_displace = (0.0, 0.0, 0.0)
_m.relative_offset_displace = (0.0, 1.0, 0.0)
_m = ob_metro_straight.modifiers.new('EdgeSplit', 'EDGE_SPLIT')

# ---- collection membership
col_collection_1.objects.link(ob_empty)
col_collection_1.objects.link(ob_cube)
col_collection_1.objects.link(ob_metro_straight_001)
col_collection_1.objects.link(ob_metro_straight)

# ---- scene / render settings (as saved in the file)
scene.frame_start = 1; scene.frame_end = 250; scene.frame_set(2)
scene.render.engine = 'BLENDER_EEVEE_NEXT'
scene.render.resolution_percentage = 50
scene.render.dither_intensity = 0.0
scene.cycles.use_denoising = False
scene.cycles.samples = 10
scene.cycles.sampling_pattern = 'TABULATED_SOBOL'
scene.cycles.light_sampling_threshold = 0.0
scene.cycles.use_adaptive_sampling = False
scene.cycles.use_light_tree = False
scene.cycles.blur_glossy = 0.0
scene.cycles.volume_bounces = 1
scene.cycles.pixel_filter_type = 'GAUSSIAN'
scene.cycles.sample_clamp_indirect = 0.0
scene.view_settings.view_transform = 'Standard'
bpy.context.view_layer.update()

# ---- added for rendering (the .blend has no active camera and no usable light): camera, sun
cam_auto = bpy.data.cameras.new('AutoCamera')
cam_auto.lens = 50.0
cam_auto.sensor_width = 36.0
cam_auto.clip_end = 1000.0
ob_auto_camera = bpy.data.objects.new('AutoCamera', cam_auto)
scene.collection.objects.link(ob_auto_camera)
ob_auto_camera.location = (12.4537, -16.5917, 11.4781)
ob_auto_camera.rotation_euler = (1.09748, -7.21219e-08, 0.694738)
scene.camera = ob_auto_camera
light_auto_sun = bpy.data.lights.new('AutoSun', 'SUN')
light_auto_sun.energy = 3.0
light_auto_sun.angle = 0.0523599
ob_auto_sun = bpy.data.objects.new('AutoSun', light_auto_sun)
scene.collection.objects.link(ob_auto_sun)
ob_auto_sun.rotation_euler = (0.872665, 0.174533, 0.523599)
bpy.context.view_layer.update()

